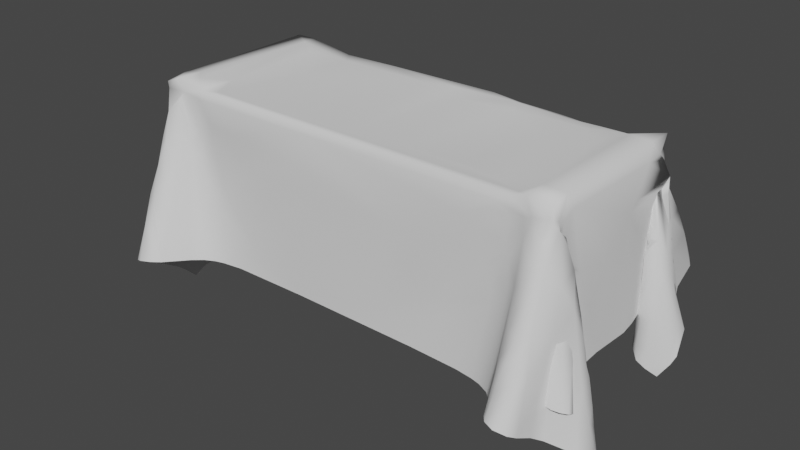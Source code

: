 # Source: CrateCovering.blend  (saved by Blender 2.83.19; exported with 4.5.12 LTS)
import bpy
from mathutils import Matrix  # noqa: F401  (used for matrix-valued properties, if any)

bpy.ops.wm.read_factory_settings(use_empty=True)
scene = bpy.context.scene
scene.name = 'Scene'

# ---- collections
col_collection = bpy.data.collections.new('Collection'); scene.collection.children.link(col_collection)

# ---- world
world_world = bpy.data.worlds.new('World'); scene.world = world_world
world_world.use_nodes = True; world_world.node_tree.nodes.clear()
_N = world_world.node_tree.nodes; _L = world_world.node_tree.links
n0 = _N.new('ShaderNodeOutputWorld'); n0.name = 'World Output'; n0.location = (300, 300)
n1 = _N.new('ShaderNodeBackground'); n1.name = 'Background'; n1.location = (10, 300)
n1.inputs[0].default_value = (0.05088, 0.05088, 0.05088, 1.0)
_L.new(n1.outputs[0], n0.inputs[0])
n0.is_active_output = True
world_world.color = (0.05088, 0.05088, 0.05088)
world_world.use_sun_shadow = False
world_world.sun_shadow_jitter_overblur = 0.0

# ---- meshes
me_plane = bpy.data.meshes.new('Plane')
me_plane.from_pydata([(-0.6668, -0.2027, -0.383), (0.6448, -0.1901, -0.3776), (-0.6421, 0.2236, -0.3234), (0.4741, -0.4574, -0.1999), (-0.4798, -0.4513, -0.2002), (0.6393, -0.351, -0.1948), (0.4927, -0.3518, 0.1672), (-0.5093, -0.3568, 0.1424), (0.2066, -0.3542, -0.2103), (0.5552, -0.2557, -0.2621), (-0.5149, -0.2808, 0.2613), (-0.5077, -0.3744, 0.09344), (-0.5854, -0.2514, 0.01382), (0.5851, 0.3395, 0.1302), (-0.6332, -0.1655, -0.341), (0.5815, 0.2488, -0.2853), (-0.586, -0.1076, -0.03391), (-0.5558, -0.6119, -0.1858), (0.5737, -0.3194, -0.2322), (0.5448, 0.6025, -0.09414), (0.4696, 0.3362, 0.2463), (0.5485, -0.6029, -0.1853), (0.5996, 0.4346, -0.1955), (-0.3579, -0.3546, -0.2089), (0.5774, -0.4002, -0.1777), (-0.6598, -0.3464, -0.3079), (0.6479, 0.4046, -0.2201), (0.4897, -0.3783, 0.06116), (0.5915, -0.2816, -0.07066), (-0.5938, -0.3375, 0.1467), (0.5859, 0.418, -0.03436), (0.5633, 0.3467, 0.09455), (0.5655, 0.2534, 0.0279), (0.1824, 0.3148, 0.255), (0.1952, 0.3964, 0.142), (-0.3429, 0.2742, 0.2514), (-0.6029, 0.2661, 0.01354), (-0.6352, -0.2052, -0.202), (-0.5892, -0.2861, 0.2025), (0.6191, -0.2661, -0.04782), (0.5633, -0.283, 0.08111), (0.5596, -0.2806, 0.2088), (0.5774, 0.2778, 0.01903), (0.578, 0.2624, -0.1327), (0.562, 0.3212, 0.01694), (0.5552, 0.5703, -0.04455), (-0.2137, 0.3851, 0.06779), (-0.404, -0.3571, 0.2041), (0.642, -0.2339, -0.2146), (-0.5917, -0.3049, 0.1414), (-0.6029, 0.3839, 0.1245), (-0.6572, 0.2602, -0.1827), (0.5636, 0.3432, 0.2091), (-0.2846, -0.3551, 0.08487), (-0.591, -0.4244, 0.04694), (-0.6519, -0.1757, -0.3579), (0.6652, -0.2326, -0.3472), (0.6029, 0.2586, -0.3026), (-0.6941, -0.3305, -0.1763), (0.4166, -0.39, -0.2062), (0.5571, 0.4362, -0.1705), (-0.511, -0.5662, -0.1865), (-0.517, 0.376, 0.2264), (-0.4181, 0.3721, 0.1186), (0.4496, 0.3723, 0.2095), (0.5397, 0.3964, 0.1991), (0.5835, -0.5448, -0.2106), (0.5665, 0.3855, -0.2223), (0.56, -0.3704, -0.1772), (0.5936, 0.4845, -0.169), (0.5641, -0.2641, -0.04059), (-0.5792, 0.3081, 0.1225), (0.2828, 0.3845, 0.2124), (0.5941, 0.3856, 0.006785), (-0.5831, 0.3806, 0.071), (-0.6315, 0.4587, -0.02763), (-0.6073, -0.2499, -0.002254), (-0.5978, -0.1868, -0.2472), (-0.6161, -0.2989, 0.0769), (0.5195, -0.4723, -0.001213), (0.5737, -0.3468, 0.08682), (0.5544, -0.3179, 0.05947), (0.5881, 0.5077, -0.1556), (-0.5787, 0.05295, -0.1764), (0.1039, 0.3706, -0.06755), (0.0547, 0.3745, -0.0654), (0.3422, -0.3659, -0.2085), (-0.5943, 0.3848, -0.2174), (0.5944, -0.2777, 0.08065), (-0.5753, -0.2978, -0.03812), (-0.6079, 0.4091, -0.02479), (0.5053, -0.5544, -0.1884), (0.5925, 0.4817, -0.1743), (-0.438, -0.3836, -0.2067), (0.6259, -0.3969, -0.1822), (0.6584, 0.3299, -0.2692), (0.6269, -0.3354, -0.204), (-0.3593, 0.05328, 0.2492), (-0.5603, 0.4832, 0.00927), (-0.5859, -0.3174, 0.006571), (-0.577, -0.2711, 0.2609), (0.6216, -0.3029, -0.06152), (0.5888, -0.3841, -0.02573), (0.2053, -0.3525, 0.0142), (0.5767, -0.2583, 0.05796), (0.5579, -0.3233, -0.1768), (0.5558, 0.3054, 0.04008), (0.5934, 0.3611, 0.02611), (0.5736, 0.4779, 0.05256), (0.573, 0.3807, 0.1328), (0.5648, 0.5183, -0.0004424), (-0.3707, 0.3696, 0.02378), (0.5632, -0.3591, 0.006808), (0.5904, -0.3918, -0.1019), (0.5631, -0.3159, 0.1918), (0.5574, -0.2831, 0.1011), (0.5673, -0.1817, 0.07044), (-0.009418, -0.2823, 0.2487), (0.3548, -0.3447, -0.05918), (0.09873, -0.3492, -0.1448), (0.5102, -0.4931, -0.06644), (0.5259, -0.4521, 0.04917), (-0.6339, -0.2944, -0.08236), (-0.6567, -0.2226, -0.2494), (-0.582, -0.2919, -0.2579), (-0.6077, -0.2253, -0.07888), (-0.444, -0.3444, 0.1699), (-0.6058, 0.4596, 0.05043), (-0.6262, 0.2186, -0.2469), (-0.6536, 0.3262, -0.1227), (-0.3845, 0.3627, 0.2283), (0.562, 0.3834, 0.00707), (-0.576, 0.3339, 0.1866), (-0.6025, 0.5174, -0.02087), (0.5573, -0.2537, -0.03642), (0.5736, -0.2052, -0.1379), (0.6008, -0.2307, -0.0493), (0.2996, -0.3426, -0.04792), (0.6434, 0.3429, -0.1825), (0.5764, 0.2581, -0.2116), (0.3996, -0.2751, 0.2489), (0.6106, -0.229, -0.08505), (-0.5827, -0.1641, 0.1464), (-0.6395, 0.5388, -0.1256), (-0.5947, 0.358, 0.1331), (0.5509, 0.3734, 0.2304), (0.5537, 0.2747, 0.2611), (-0.6488, 0.2935, -0.1004), (-0.5897, 0.2453, -0.1254), (-0.4524, -0.3507, -0.01387), (-0.6303, -0.2367, -0.101), (-0.6241, -0.1833, -0.2491), (-0.6638, -0.3025, -0.1243), (-0.5631, -0.3878, 0.1807), (-0.5885, -0.2759, 0.08725), (0.5332, -0.4283, 0.1022), (0.6384, -0.1975, -0.285), (0.5853, -0.2651, 0.09464), (0.6381, -0.378, -0.1867), (0.5885, 0.3839, 0.05966), (0.5772, -0.3188, 0.1236), (0.5656, 0.004554, 0.0546), (0.4178, -0.3531, 0.2286), (-0.625, -0.3293, 0.01474), (-0.59, 0.2533, -0.05475), (-0.5757, 0.3821, 0.006558), (0.381, 0.3585, 0.2342), (-0.5753, 0.3724, 0.2252), (-0.5499, -0.4317, 0.1083), (0.627, 0.2889, -0.3254), (-0.6785, -0.3101, -0.1906), (0.4478, -0.4154, -0.2041), (-0.01884, 0.3667, 0.2086), (-0.4798, 0.3845, 0.1451), (-0.5826, 0.4487, -0.1762), (0.5828, -0.4594, -0.243), (0.5736, 0.2048, -0.1726), (-0.5788, 0.3497, -0.2328), (-0.6023, -0.4484, -0.2562), (0.5699, -0.246, 0.01184), (-0.5443, -0.3568, 0.2659), (-0.5164, 0.3102, 0.2611), (0.5901, 0.3621, 0.07041), (0.2272, 0.3762, 0.21), (-0.5948, 0.3737, 0.08888), (-0.4845, -0.3522, 0.07136), (-0.5838, -0.3035, 0.1052), (0.6366, -0.2976, -0.1547), (0.1453, -0.3529, 0.07994), (0.556, -0.3326, 0.07333), (-0.4743, -0.3413, 0.2484), (-0.4618, 0.3943, -0.02658), (-0.6049, -0.1653, -0.3146), (0.6488, -0.3388, -0.299), (-0.5826, -0.5943, -0.1968), (0.561, -0.297, -0.2443), (-0.5832, -0.3156, -0.08384), (0.4699, 0.437, -0.1172), (0.5554, 0.3212, 0.198), (0.5207, -0.5845, -0.185), (0.6049, 0.4583, -0.1849), (-0.4129, -0.3694, -0.2077), (0.6059, -0.4063, -0.1798), (0.5788, 0.1319, -0.1731), (-0.593, 0.2181, -0.2855), (-0.6804, -0.2838, -0.3373), (0.601, -0.1545, -0.3253), (-0.0956, 0.2944, 0.246), (-0.5199, -0.3528, 0.2349), (-0.5128, 0.4276, 0.0345), (-0.5836, 0.3654, 0.1943), (0.1945, 0.3865, -0.02829), (0.401, 0.3946, -0.001098), (-0.6371, 0.4513, -0.1685), (-0.5772, 0.2774, 0.03005), (-0.6163, 0.2411, -0.1081), (-0.6398, -0.2985, -0.08956), (-0.587, -0.3058, 0.05434), (-0.5778, -0.2986, 0.1984), (0.5828, -0.1895, -0.1877), (0.5833, -0.2623, 0.02499), (0.5606, 0.2797, 0.02973), (0.562, 0.2784, -0.1193), (0.5636, 0.277, -0.006567), (0.5799, -0.3037, 0.1625), (0.5117, -0.3574, 0.2196), (0.5713, -0.2777, 0.141), (0.334, -0.3536, 0.1759), (0.4254, -0.3593, 0.1879), (0.1329, -0.2525, 0.2482), (0.6168, -0.2082, -0.1661), (0.5727, -0.4692, -0.006268), (0.5617, -0.5452, -0.1034), (0.5895, -0.3491, 0.08757), (-0.6308, -0.2876, -0.04278), (-0.6784, -0.371, -0.1686), (-0.6418, -0.2958, -0.02335), (-0.583, -0.4953, -0.03086), (-0.5697, -0.5581, -0.109), (-0.6263, -0.1714, -0.2888), (-0.6614, -0.3073, -0.2393), (-0.5906, -0.2127, -0.1597), (-0.5927, -0.2214, -0.1081), (-0.6123, 0.2857, 0.04247), (-0.587, 0.4382, 0.104), (-0.609, 0.3722, -0.06941), (-0.6307, 0.2321, -0.1794), (-0.6013, 0.223, -0.2308), (-0.578, 0.4118, -0.06557), (0.3695, 0.4293, 0.1356), (0.2882, 0.2614, 0.252), (0.3294, 0.3084, 0.2509), (-0.5871, 0.3161, 0.1699), (-0.5867, 0.3462, 0.1933), (-0.5825, -0.02007, 0.1055), (-0.5818, -0.1541, 0.2291), (0.3904, -0.3781, -0.2073), (-0.5284, -0.5969, -0.1836), (0.5893, -0.3295, -0.2227), (0.5211, 0.5577, -0.1009), (-0.4584, -0.1895, 0.2513), (-0.5161, 0.3674, 0.2618), (-0.5904, 0.4366, -0.08951), (0.5598, 0.368, 0.1871), (0.5757, -0.582, -0.1963), (-0.5772, 0.2563, -0.268), (-0.5883, 0.2991, 0.1346), (0.47, 0.4187, 0.01101), (-0.631, -0.2645, -0.05946), (-0.6097, -0.1952, -0.1967), (-0.6082, -0.2776, 0.06312), (-0.5837, -0.3018, 0.1662), (0.6037, -0.2535, -0.0004003), (0.5477, -0.4914, -0.002445), (-0.1751, 0.3678, -0.1228), (0.5909, 0.2956, 0.02783), (0.5919, 0.2692, -0.08567), (-0.5889, -0.1803, -0.3019), (0.5964, -0.4126, -0.2623), (0.5575, 0.2824, -0.2652), (0.576, -0.2096, -0.1756), (0.5919, -0.2533, 0.03611), (-0.5759, -0.2707, -0.01206), (-0.3827, 0.3739, 0.2299), (0.5746, 0.4747, -0.171), (-0.461, -0.4088, -0.2047), (-0.6226, 0.2123, -0.3075), (0.6272, -0.1672, -0.3525), (-0.5327, 0.3883, 0.1983), (0.4085, 0.4045, 0.1549), (0.5695, 0.4472, -0.1159), (0.5572, -0.2044, -0.2833), (0.4615, -0.3085, 0.2495), (0.5636, -0.263, 0.03277), (0.5923, 0.4153, -0.03333), (0.5558, 0.3054, 0.003061), (0.5978, 0.4099, -0.05676), (0.5318, 0.5567, -0.05677), (-0.4034, 0.3706, 0.1773), (0.5684, -0.2908, 0.178), (0.4593, -0.3564, 0.2106), (-0.1142, -0.3519, 0.2287), (0.6669, -0.2925, -0.3187), (0.6526, -0.2781, -0.2368), (0.5583, -0.4487, 0.05977), (-0.5891, -0.3261, 0.1773), (-0.5941, -0.3136, 0.1482), (-0.6628, -0.3344, -0.08072), (-0.6168, -0.2834, 0.008949), (-0.6165, -0.2041, -0.1639), (-0.5808, 0.333, -0.1177), (-0.5766, 0.2767, -0.004248), (-0.6126, 0.2327, -0.1447), (0.3633, 0.4102, 0.05464), (0.4554, 0.4072, 0.0817), (0.09861, 0.3477, 0.2539), (-0.001024, 0.3185, 0.2488), (0.3491, 0.3379, 0.2437), (0.4116, 0.3061, 0.2542), (-0.5984, 0.573, -0.1065), (-0.6251, 0.5279, -0.06028), (0.3928, -0.343, 0.07069), (0.6326, 0.359, -0.1391), (0.6169, 0.3047, -0.08081), (-0.1314, -0.2526, 0.2485), (0.5735, -0.1269, -0.05245), (0.2858, -0.2271, 0.2455), (0.4202, -0.3493, -0.00629), (0.3224, -0.359, 0.1096), (0.5662, -0.2068, -0.1709), (0.6029, -0.2035, -0.1448), (0.5669, -0.228, -0.05064), (0.575, -0.2367, -0.01396), (-0.5734, -0.2482, 0.2609), (-0.5433, -0.2351, 0.2628), (-0.5776, -0.2699, 0.1195), (-0.5655, -0.4669, 0.04144), (-0.6261, 0.4799, -0.01703), (-0.5741, 0.3702, 0.2605), (-0.5767, 0.2448, 0.001694), (-0.5941, 0.335, 0.1281), (-0.5764, 0.352, 0.1275), (-0.5938, 0.3348, 0.1607), (0.4227, 0.3864, -0.06178), (0.2601, 0.3958, 0.02948), (0.2719, 0.3525, 0.2226), (0.2916, 0.3455, 0.2452), (0.5577, 0.33, -0.1715), (0.5818, 0.395, 0.02825), (0.5683, 0.3817, 0.04979), (0.5811, 0.3515, 0.1697), (0.5559, 0.3728, 0.2626), (0.04318, 0.3696, 0.2382), (0.1867, 0.2665, 0.246), (0.3425, 0.1098, 0.2495), (-0.03105, 0.3626, -0.1232), (0.03196, 0.423, 0.142), (0.4097, 0.4058, 0.0814), (-0.3746, 0.3439, 0.2483), (-0.4662, 0.2691, 0.2536), (-0.574, 0.4024, -0.1764), (-0.5795, 0.2742, -0.1767), (-0.5798, 0.2697, -0.03854), (-0.6744, 0.2524, -0.275), (-0.6055, 0.4479, -0.1168), (-0.6157, 0.4691, -0.1808), (-0.616, 0.4071, -0.07809), (-0.5568, 0.4385, 0.1151), (-0.5652, 0.4117, 0.1664), (-0.5878, 0.4023, 0.1488), (-0.606, 0.2992, 0.08015), (-0.5886, 0.2847, 0.09842), (-0.5782, 0.2856, 0.06366), (-0.601, 0.3321, 0.132), (-0.45, -0.3428, 0.05362), (-0.1514, -0.3476, -0.2107), (-0.2979, -0.3472, -0.144), (-0.6191, -0.2166, -0.1272), (-0.5857, -0.206, -0.2164), (-0.6185, -0.3245, -0.1647), (-0.6192, -0.3303, -0.2289), (-0.6166, -0.413, -0.2727), (-0.5946, -0.5553, -0.2132), (-0.612, -0.3801, -0.04511), (-0.5893, -0.1985, -0.08515), (-0.6106, -0.2864, -0.1745), (-0.5946, -0.177, -0.1759), (-0.5903, -0.32, -0.04345), (-0.6549, -0.3033, -0.1509), (-0.6335, -0.3496, -0.1719), (-0.6281, -0.3487, -0.0828), (-0.5776, -0.3594, 0.1889), (-0.5842, -0.2934, 0.1009), (-0.6034, -0.2814, 0.07437), (-0.5755, -0.2838, 0.05954), (-0.6012, -0.2934, 0.1363), (-0.5822, -0.2805, 0.1329), (-0.6071, -0.2806, 0.1003), (-0.5811, -0.2869, 0.1534), (0.6382, -0.3186, -0.2089), (0.6313, -0.2416, -0.1443), (0.2755, -0.3456, -0.1185), (0.3855, -0.3612, 0.1563), (0.4464, -0.3454, 0.1446), (0.5629, -0.2874, 0.1496), (0.5526, -0.2559, 0.2606), (0.4904, -0.2453, 0.2606), (0.5727, -0.2847, 0.1035), (0.5932, -0.2906, 0.1136), (0.5759, -0.2805, 0.06644), (0.5471, -0.3843, 0.1808), (0.5404, -0.4104, 0.1379), (0.5567, -0.3526, 0.259), (0.5535, -0.3537, 0.2273), (0.5597, -0.3165, 0.2151), (0.5956, -0.3713, -0.04094), (0.6175, -0.3271, -0.06981), (-0.4823, -0.3461, 0.227), (-0.4169, 0.3782, -0.02775), (-0.3287, 0.3724, 0.08872), (0.5927, 0.5799, -0.1157), (0.527, 0.5054, -0.006578), (0.542, 0.5159, -0.0005187), (0.5569, 0.3037, 0.1483), (0.5282, 0.4213, 0.1482), (0.5349, 0.4036, 0.1769), (0.5035, 0.4163, 0.1009), (0.5241, 0.4732, 0.03146), (0.5273, 0.4415, 0.09369), (0.5989, 0.39, -0.07167), (0.5899, 0.4449, -0.09859), (0.5986, 0.4568, -0.1415), (0.5647, 0.2748, -0.04712), (0.5933, 0.2812, -0.0255), (0.5653, 0.273, -0.08716), (0.5772, 0.6121, -0.09676), (-0.4285, -0.3552, 0.2294), (0.5729, -0.3831, -0.08832), (0.5622, -0.3326, 0.1357), (0.5593, -0.3182, 0.1552), (0.4205, -0.3517, 0.2123), (0.4922, -0.3523, 0.2145), (0.4645, -0.3594, 0.03881), (0.5783, -0.1834, -0.2245), (0.6164, -0.1749, -0.2838), (0.5936, -0.3849, -0.1312), (-0.5861, -0.3487, 0.2485), (-0.6265, -0.3407, -0.02341), (-0.5319, -0.4789, 0.01066), (-0.5513, -0.5228, -0.04518), (-0.6564, -0.2783, -0.1837), (-0.6457, -0.3285, -0.182), (-0.408, -0.3433, -0.002921), (-0.5817, 0.4689, 0.0622), (-0.6173, 0.2504, -0.07165), (-0.5896, 0.4066, 0.002548), (0.1642, 0.392, 0.05118), (0.1591, 0.4015, 0.12), (0.2633, 0.4013, 0.09724), (0.4464, 0.2029, 0.253), (0.1506, 0.3574, 0.2335), (0.5822, 0.3636, 0.1069), (0.557, 0.3498, 0.02401), (0.4242, 0.3841, -0.1218), (-0.2211, 0.349, 0.2503), (-0.5692, 0.3926, 0.1947), (-0.5824, 0.3366, 0.2087), (-0.5747, -0.414, 0.1127), (0.4184, -0.3425, 0.05959), (0.461, -0.3451, 0.1139), (0.6015, 0.2592, -0.253), (0.4469, 0.4047, -0.1202), (0.3782, 0.3754, -0.06488), (0.3855, 0.3689, -0.1228), (0.3942, 0.3392, 0.2443), (0.5657, 0.4173, -0.05422), (0.5679, 0.3455, 0.1298), (0.5668, 0.2243, 0.2258), (0.5678, 0.1754, 0.1508), (0.1818, 0.3424, 0.249), (0.1625, 0.3793, 0.2025), (-0.6434, 0.4231, -0.1822), (-0.6794, 0.3288, -0.2285), (-0.6029, 0.2557, -0.02365), (-0.6097, -0.238, -0.04226), (-0.5806, -0.2399, -0.09698), (-0.6226, -0.2884, 0.04224), (-0.6507, -0.3354, -0.04507), (-0.6075, -0.3283, -0.02674), (-0.5834, -0.3261, 0.2024), (-0.5793, -0.3531, 0.233), (0.608, -0.3094, 0.02953), (0.5903, -0.1663, -0.2832), (0.6074, -0.1827, -0.2318), (0.5552, -0.2889, 0.1498), (0.5772, -0.3241, 0.1629), (-0.3485, 0.3788, -0.1237), (0.605, 0.3204, -0.004021), (0.5881, 0.5075, -0.009801), (0.5533, 0.456, 0.09362), (0.502, 0.4586, -0.003299), (0.4812, 0.3961, 0.1572), (0.5575, 0.3148, 0.114), (-0.447, 0.3861, 0.0507), (-0.4784, 0.4156, -0.1195), (-0.428, -0.3091, 0.2486), (0.5805, -0.3713, -0.006511), (0.5858, -0.3529, 0.03639), (0.6172, -0.3127, -0.1049), (0.4959, -0.3534, 0.2625), (0.5628, -0.2411, 0.229), (-0.1437, -0.3516, 0.1419), (0.5367, -0.5237, -0.06038), (0.5808, -0.4925, -0.08843), (-0.5908, -0.2826, 0.08892), (-0.5998, -0.3083, 0.1061), (-0.6109, -0.3072, 0.07092), (-0.5841, -0.2652, 0.04813), (-0.593, -0.2895, 0.06825), (-0.6497, -0.3555, -0.09075), (-0.6582, -0.3717, -0.1694), (-0.694, -0.3517, -0.1708), (-0.5755, -0.2986, -0.003493), (-0.5864, -0.2933, 0.02165), (-0.5958, -0.4985, -0.08811), (-0.6063, -0.4226, -0.1554), (-0.5118, -0.4377, 0.01555), (-0.538, -0.5607, -0.1126), (-0.5999, -0.3204, -0.242), (-0.5762, -0.2206, -0.2848), (-0.4814, -0.343, 0.139), (-0.5795, 0.3034, 0.08222), (-0.5932, 0.2738, 0.05674), (-0.6046, 0.4304, -0.07221), (-0.6029, 0.4697, -0.1781), (-0.626, 0.4292, -0.1953), (-0.6037, 0.3544, 0.04141), (-0.6621, 0.2353, -0.2958), (-0.5799, 0.2349, 0.2322), (0.3242, 0.3951, 0.1664), (0.2172, 0.3894, 0.1846), (0.1406, 0.3952, 0.1683), (0.02169, 0.3647, -0.0006736), (0.05072, 0.235, 0.2466), (0.4929, 0.2854, 0.2612), (0.5131, 0.3804, 0.204), (0.4439, 0.4026, -0.03884), (-0.5768, 0.253, 0.1793), (-0.6266, 0.3519, 0.01601), (-0.5816, 0.4938, 0.009644), (-0.569, 0.5302, -0.0571), (-0.1897, -0.3565, -0.004265), (-0.6191, -0.349, -0.01019), (-0.6062, -0.2654, 0.03887), (-0.5851, -0.2368, 0.163), (0.5611, -0.2319, -0.08119), (0.6293, -0.2677, -0.1017), (-0.3286, -0.09682, 0.2454), (-0.09689, 0.3819, -0.005497), (0.6106, 0.2818, -0.1056), (0.6156, 0.3392, -0.05985), (0.5776, 0.2604, -0.1724), (0.6076, 0.2679, -0.174), (0.5751, 0.2557, -0.2507), (0.5775, -0.211, -0.1009), (-0.6219, 0.5734, -0.1092), (-0.5788, 0.3217, 0.1506), (0.3095, 0.3903, -0.02289), (0.2575, 0.375, -0.1241), (0.3845, 0.2519, 0.2556), (0.3221, 0.3811, 0.2073), (0.5574, 0.3324, 0.2211), (0.07743, 0.3814, 0.2185), (0.4248, 0.4055, 0.1068), (-0.682, 0.2825, -0.2531), (-0.5337, 0.4145, 0.12), (-0.4206, -0.348, -0.05881), (-0.594, -0.322, -0.09269), (-0.6785, -0.2418, -0.3587), (-0.6615, -0.3056, -0.08925), (-0.5302, -0.3636, 0.2219), (0.5655, -0.3975, 0.1228), (0.5861, -0.4251, -0.1364), (0.5279, -0.5515, -0.1173), (0.5658, -0.2601, 0.07745), (0.5676, -0.3279, 0.1999), (-0.4301, 0.3789, -0.1217), (-0.07774, 0.4317, 0.1292), (0.5765, 0.2859, 0.0563), (0.5586, 0.4313, 0.1277), (0.5439, 0.4868, 0.03451), (0.5575, -0.3204, 0.1264), (0.4542, -0.3407, 0.2476), (0.5756, -0.165, -0.304), (-0.6042, -0.3238, 0.04237), (-0.5856, -0.2442, -0.03789), (-0.351, -0.3562, 0.1646), (-0.6276, 0.2673, -0.0471), (-0.5971, 0.3924, 0.03989), (0.4376, 0.4029, 0.02901), (0.5676, 0.122, 0.1291), (0.3901, 0.3918, 0.2044), (-0.5605, 0.5399, -0.1085), (-0.5268, -0.3944, 0.1448), (0.5719, -0.03282, -0.1745), (0.6506, 0.3105, -0.2887)], [], [(173, 288, 62), (601, 64, 289), (458, 344, 456), (184, 536, 598), (515, 186, 594), (592, 509, 292), (497, 560, 294), (46, 558, 274), (220, 40, 584), (206, 444, 287), (231, 273, 512), (231, 304, 273), (335, 254, 384), (214, 311, 372), (248, 533, 262), (541, 457, 356), (572, 480, 541), (250, 33, 353), (604, 600, 161), (571, 198, 263), (601, 539, 570), (544, 318, 569), (566, 252, 266), (133, 320, 337), (326, 140, 354), (85, 355, 542), (323, 559, 138), (321, 328, 137), (141, 136, 39), (136, 331, 332), (10, 334, 180), (142, 254, 335), (448, 336, 449), (127, 337, 75), (75, 143, 548), (341, 144, 184), (253, 132, 342), (472, 568, 567), (569, 318, 251), (347, 462, 32), (176, 347, 32), (348, 73, 107), (32, 31, 600), (146, 351, 544), (203, 32, 600), (315, 460, 352), (458, 313, 344), (248, 262, 174), (548, 129, 147), (367, 244, 369), (368, 369, 210), (370, 243, 532), (531, 371, 372), (548, 147, 243), (23, 376, 576), (149, 185, 285), (309, 241, 269), (25, 381, 451), (178, 525, 381), (385, 523, 386), (308, 236, 234), (387, 99, 234), (389, 523, 385), (396, 397, 514), (306, 305, 398), (187, 101, 445), (3, 91, 120), (302, 399, 193), (48, 400, 303), (8, 86, 401), (227, 301, 188), (188, 301, 511), (6, 403, 469), (81, 116, 591), (509, 405, 406), (88, 408, 491), (411, 410, 225), (585, 114, 414), (505, 260, 190), (530, 126, 417), (503, 418, 191), (425, 426, 501), (430, 431, 429), (432, 433, 223), (498, 420, 435), (596, 301, 436), (256, 59, 327), (171, 27, 442), (493, 443, 219), (272, 88, 491), (594, 523, 488), (61, 449, 527), (240, 451, 450), (576, 376, 452), (244, 367, 453), (148, 454, 215), (599, 212, 357), (211, 568, 84), (544, 459, 406), (60, 290, 475), (465, 210, 466), (18, 70, 134), (442, 27, 469), (324, 117, 207), (15, 470, 563), (559, 605, 138), (138, 95, 26), (355, 274, 558), (327, 442, 468), (526, 168, 448), (54, 467, 29), (133, 550, 319), (132, 466, 252), (315, 352, 464), (197, 471, 546), (212, 343, 472), (474, 64, 166), (20, 474, 318), (251, 474, 317), (318, 474, 251), (347, 60, 462), (60, 475, 131), (350, 13, 502), (33, 479, 315), (249, 357, 313), (557, 207, 97), (339, 165, 361), (165, 455, 248), (213, 481, 129), (482, 574, 51), (129, 482, 147), (362, 483, 164), (311, 36, 483), (164, 148, 362), (452, 53, 126), (375, 119, 551), (484, 595, 125), (125, 485, 242), (238, 449, 237), (254, 16, 384), (486, 78, 163), (49, 489, 305), (391, 153, 489), (489, 218, 305), (491, 233, 102), (513, 231, 232), (444, 492, 493), (328, 188, 103), (227, 162, 301), (300, 440, 228), (228, 440, 227), (116, 161, 510), (226, 115, 494), (113, 24, 437), (437, 68, 112), (68, 81, 112), (419, 111, 63), (587, 542, 558), (294, 69, 82), (435, 19, 45), (109, 159, 108), (109, 497, 159), (429, 22, 67), (222, 279, 43), (223, 275, 42), (275, 433, 497), (30, 296, 107), (13, 107, 44), (60, 284, 290), (296, 429, 107), (589, 109, 499), (426, 267, 314), (65, 263, 425), (426, 314, 501), (421, 259, 500), (590, 421, 427), (500, 197, 267), (108, 498, 110), (110, 498, 45), (503, 209, 173), (298, 419, 63), (191, 586, 504), (511, 301, 596), (126, 47, 417), (190, 10, 180), (7, 530, 208), (415, 506, 507), (507, 160, 40), (28, 508, 70), (507, 40, 220), (416, 507, 220), (5, 416, 96), (96, 508, 28), (158, 415, 416), (585, 413, 410), (581, 411, 155), (408, 224, 233), (404, 510, 41), (162, 592, 301), (328, 227, 188), (469, 403, 321), (292, 229, 117), (401, 119, 8), (399, 187, 445), (193, 399, 278), (278, 445, 175), (156, 48, 303), (583, 232, 512), (3, 120, 27), (66, 513, 264), (121, 304, 155), (27, 155, 6), (306, 396, 392), (392, 396, 514), (393, 516, 154), (552, 29, 516), (553, 517, 12), (603, 153, 168), (29, 391, 49), (122, 152, 388), (577, 387, 122), (152, 579, 521), (522, 99, 387), (387, 234, 122), (196, 387, 577), (89, 387, 196), (186, 335, 523), (194, 238, 524), (4, 526, 61), (61, 527, 257), (578, 450, 123), (239, 277, 192), (239, 192, 14), (151, 77, 239), (0, 578, 55), (55, 123, 14), (25, 451, 240), (124, 196, 577), (380, 379, 170), (577, 379, 380), (378, 241, 485), (269, 378, 77), (450, 216, 150), (451, 552, 216), (123, 450, 150), (241, 242, 485), (377, 241, 309), (23, 375, 376), (576, 149, 93), (530, 7, 11), (185, 374, 530), (50, 548, 243), (71, 266, 371), (71, 531, 536), (372, 532, 214), (465, 288, 368), (210, 373, 252), (310, 177, 87), (533, 366, 364), (262, 533, 364), (536, 245, 366), (51, 537, 246), (204, 128, 286), (537, 2, 286), (148, 215, 312), (147, 51, 597), (142, 255, 538), (255, 333, 538), (16, 83, 386), (10, 260, 181), (505, 557, 97), (464, 130, 358), (35, 464, 358), (72, 539, 540), (289, 249, 539), (541, 356, 572), (172, 356, 542), (540, 541, 480), (541, 34, 457), (354, 353, 326), (33, 315, 316), (352, 572, 172), (405, 477, 146), (405, 544, 406), (351, 571, 145), (146, 571, 351), (477, 350, 52), (462, 349, 31), (182, 107, 13), (131, 348, 349), (32, 462, 31), (251, 317, 346), (251, 346, 33), (183, 72, 540), (345, 72, 183), (353, 354, 250), (212, 472, 567), (567, 568, 211), (546, 212, 599), (267, 546, 599), (212, 567, 313), (207, 464, 35), (207, 35, 97), (341, 184, 74), (144, 340, 184), (538, 547, 339), (547, 341, 339), (538, 338, 253), (320, 143, 75), (549, 133, 127), (453, 98, 549), (549, 98, 550), (524, 54, 552), (268, 516, 76), (553, 12, 76), (237, 336, 54), (554, 255, 142), (554, 142, 335), (271, 554, 335), (38, 554, 271), (100, 333, 38), (136, 272, 39), (272, 332, 281), (556, 101, 187), (141, 39, 556), (291, 329, 443), (230, 219, 330), (59, 442, 327), (468, 321, 137), (140, 326, 229), (292, 406, 140), (280, 325, 116), (105, 116, 81), (505, 117, 324), (43, 559, 276), (560, 322, 69), (561, 562, 43), (139, 562, 561), (563, 470, 139), (322, 138, 26), (542, 355, 558), (141, 564, 136), (330, 135, 564), (100, 334, 333), (383, 524, 552), (319, 565, 320), (546, 343, 212), (313, 567, 344), (472, 473, 568), (544, 569, 459), (600, 477, 510), (540, 34, 541), (456, 542, 356), (289, 573, 357), (260, 97, 359), (333, 334, 338), (247, 246, 128), (51, 363, 537), (372, 311, 310), (373, 370, 371), (149, 452, 374), (150, 268, 125), (205, 240, 578), (382, 524, 383), (99, 217, 308), (447, 488, 390), (154, 49, 392), (516, 29, 49), (398, 395, 396), (101, 491, 102), (445, 582, 175), (91, 583, 120), (400, 556, 187), (118, 137, 401), (409, 220, 584), (413, 414, 412), (202, 113, 415), (301, 592, 190), (418, 496, 586), (297, 259, 421), (423, 588, 275), (263, 109, 589), (499, 108, 590), (431, 200, 429), (107, 429, 44), (434, 276, 432), (592, 292, 505), (80, 189, 591), (441, 592, 162), (445, 102, 582), (446, 180, 100), (78, 515, 594), (526, 448, 61), (76, 595, 484), (367, 209, 98), (243, 597, 483), (74, 184, 598), (314, 599, 357), (267, 599, 314), (458, 456, 457), (13, 44, 502), (471, 463, 343), (62, 465, 167), (209, 504, 602), (11, 603, 526), (96, 28, 70), (469, 321, 468), (406, 459, 140), (57, 169, 605), (469, 27, 6), (11, 7, 603), (276, 434, 222, 43), (451, 383, 552), (4, 11, 526), (189, 81, 591), (275, 588, 221, 42), (259, 297, 45, 19), (297, 422, 110, 45), (300, 403, 6, 441), (587, 172, 542), (190, 592, 505), (126, 596, 47), (414, 114, 41), (271, 398, 218, 38), (171, 3, 27), (236, 307, 579, 234), (33, 316, 543, 353), (578, 240, 450), (214, 36, 311), (70, 179, 332, 134), (477, 52, 571), (544, 20, 318), (552, 54, 29), (524, 237, 54), (135, 555, 564), (328, 321, 402), (563, 279, 15), (562, 139, 470), (561, 279, 139), (559, 43, 562), (69, 322, 26), (325, 604, 161), (365, 534, 364, 366), (38, 333, 554), (551, 119, 188), (127, 133, 337), (459, 569, 354), (317, 166, 346), (462, 131, 349), (478, 476, 350), (145, 65, 545), (161, 600, 510), (405, 146, 544), (85, 542, 84), (260, 505, 97), (361, 165, 360), (16, 254, 83), (538, 333, 338), (362, 148, 265), (242, 377, 150, 125), (50, 127, 75), (452, 376, 53), (23, 576, 201), (93, 149, 285), (577, 380, 528, 124), (529, 378, 485), (307, 235, 521, 579), (205, 25, 240), (239, 37, 151), (522, 517, 99), (389, 520, 519, 390), (390, 519, 487, 447), (153, 391, 467, 168), (394, 517, 393, 154), (186, 515, 395, 271), (303, 302, 56, 156), (115, 226, 408, 407), (220, 179, 508, 416), (88, 157, 408), (585, 299, 114), (422, 590, 108, 110), (507, 506, 112), (506, 437, 112), (596, 53, 511), (106, 423, 502, 44), (591, 404, 495, 438), (263, 198, 109), (499, 109, 108), (284, 92, 431), (498, 159, 294), (111, 419, 274), (439, 494, 115, 160), (230, 156, 444, 493), (100, 218, 490, 446), (582, 102, 513), (163, 447, 487, 486), (489, 153, 490), (383, 451, 381, 525), (486, 270, 78), (595, 282, 485, 125), (345, 460, 479, 346), (484, 268, 76), (453, 367, 98), (36, 243, 483), (129, 481, 482), (254, 339, 83), (480, 183, 540), (461, 476, 31, 349), (350, 476, 13), (168, 467, 336, 448), (474, 20, 64), (550, 98, 602), (57, 605, 562, 470), (140, 459, 354), (280, 604, 325), (470, 15, 57), (70, 18, 258, 96), (559, 562, 605), (138, 605, 95), (442, 469, 468), (62, 167, 338, 261), (195, 18, 134), (54, 336, 467), (53, 551, 188), (319, 550, 602), (466, 132, 253, 167), (338, 181, 261), (473, 472, 343, 463), (466, 210, 252), (167, 465, 466), (316, 315, 464), (207, 316, 464), (546, 471, 343), (502, 198, 52, 350), (317, 474, 166), (601, 289, 539), (462, 60, 131), (475, 290, 30), (476, 461, 13), (183, 480, 460, 345), (477, 600, 478), (203, 176, 32), (315, 479, 460), (33, 346, 479), (90, 533, 248, 455), (542, 211, 84), (457, 34, 458), (357, 212, 313), (464, 283, 130), (341, 74, 165), (339, 341, 165), (127, 50, 244, 453), (147, 482, 51), (311, 483, 362), (164, 454, 148), (486, 308, 217, 270), (125, 268, 484), (238, 527, 449), (61, 448, 449), (486, 487, 236, 308), (488, 447, 163, 594), (208, 490, 153, 580), (491, 101, 39, 272), (49, 391, 489), (489, 490, 218), (593, 492, 444, 206), (102, 233, 231), (66, 582, 513), (327, 118, 86, 256), (156, 230, 48), (493, 219, 230), (401, 137, 119), (137, 103, 119), (59, 171, 442), (162, 440, 300, 441), (326, 353, 229), (439, 114, 299, 494), (116, 325, 161), (40, 160, 115), (494, 299, 224, 226), (404, 41, 114, 495), (438, 495, 439, 160), (114, 439, 495), (67, 295, 44, 429), (437, 24, 68), (415, 113, 437), (47, 596, 436), (111, 274, 496), (46, 587, 558), (420, 294, 82), (45, 498, 435), (108, 159, 498), (323, 560, 497, 433), (222, 295, 279), (432, 295, 434), (275, 223, 433), (223, 295, 432), (42, 221, 295, 223), (433, 432, 276), (73, 30, 107), (295, 221, 106, 44), (430, 296, 30, 290), (430, 284, 431), (290, 284, 430), (296, 430, 429), (428, 424, 589, 499), (500, 426, 428, 427), (424, 428, 426), (426, 500, 267), (425, 501, 545, 65), (64, 545, 501), (275, 497, 198, 423), (425, 424, 426), (198, 502, 423), (109, 198, 497), (190, 180, 208, 417), (500, 259, 197), (590, 422, 421), (427, 421, 500), (498, 294, 420), (283, 587, 46), (283, 172, 587), (209, 503, 191), (503, 111, 418), (63, 503, 173), (63, 111, 503), (283, 46, 419), (283, 419, 298), (418, 111, 496), (209, 191, 504), (191, 418, 586), (417, 47, 436), (80, 160, 507, 112), (417, 436, 190), (530, 374, 126), (208, 530, 417), (126, 53, 596), (190, 260, 10), (415, 437, 506), (81, 189, 80, 112), (220, 104, 293, 179), (509, 225, 413, 412), (70, 508, 179), (5, 158, 416), (96, 416, 508), (585, 414, 413), (224, 299, 585), (225, 410, 413), (225, 441, 6, 411), (6, 155, 411), (409, 157, 88, 104), (293, 104, 281, 179), (281, 104, 88), (405, 412, 414, 41), (491, 408, 233), (408, 226, 224), (408, 157, 407), (41, 510, 405), (187, 399, 303, 400), (509, 412, 405), (591, 116, 404), (404, 116, 510), (227, 440, 162), (328, 402, 227), (402, 321, 403), (227, 402, 228), (402, 403, 228), (375, 8, 119), (119, 103, 188), (156, 56, 1, 287), (278, 399, 445), (232, 21, 264, 513), (120, 583, 512), (27, 120, 79), (78, 270, 514, 397), (27, 121, 155), (27, 79, 121), (445, 101, 102), (513, 102, 231), (306, 398, 396), (306, 49, 305), (514, 270, 217, 392), (395, 515, 397, 396), (78, 397, 515), (393, 517, 553, 516), (517, 394, 99), (217, 99, 394, 518), (217, 518, 392), (518, 394, 154, 392), (487, 519, 307, 236), (29, 467, 391), (519, 520, 235, 307), (122, 388, 379, 577), (152, 58, 170, 388), (522, 387, 89, 282), (58, 152, 521), (517, 522, 282, 12), (238, 17, 257, 527), (234, 99, 308), (384, 16, 386), (386, 523, 384), (523, 335, 384), (382, 194, 524), (525, 382, 383), (178, 382, 525), (378, 529, 277, 77), (239, 123, 37), (282, 124, 529, 485), (277, 239, 77), (55, 578, 123), (14, 123, 239), (124, 89, 196), (124, 282, 89), (379, 388, 170), (378, 269, 241), (37, 309, 269), (150, 309, 37, 123), (450, 451, 216), (309, 150, 377), (11, 4, 285, 185), (241, 377, 242), (243, 36, 214, 532), (374, 452, 126), (185, 530, 11), (576, 452, 149), (149, 374, 185), (50, 75, 548), (266, 373, 371), (252, 373, 266), (71, 371, 531), (370, 532, 372, 371), (50, 373, 210, 369), (364, 534, 174, 262), (465, 368, 210), (369, 244, 50), (368, 367, 369), (310, 311, 177), (535, 310, 87), (535, 365, 366, 245), (366, 533, 90, 536), (536, 531, 245), (204, 265, 148, 247), (246, 537, 128), (247, 128, 204), (128, 537, 286), (311, 265, 177), (246, 312, 597, 51), (215, 597, 312), (454, 597, 215), (130, 62, 261, 358), (254, 538, 339), (142, 538, 254), (360, 248, 174), (557, 324, 207), (181, 260, 359), (358, 261, 181, 35), (173, 62, 130, 298), (298, 63, 173), (34, 540, 539, 458), (181, 359, 35), (249, 313, 458), (145, 64, 20, 351), (64, 501, 289), (249, 289, 357), (356, 457, 456), (172, 572, 356), (316, 117, 543), (117, 229, 543), (604, 203, 600), (476, 478, 600, 31), (64, 145, 545), (544, 351, 20), (570, 72, 345, 346), (477, 478, 350), (182, 348, 107), (349, 348, 182), (342, 144, 341, 253), (250, 251, 33), (250, 569, 251), (354, 569, 250), (211, 344, 567), (464, 352, 283), (536, 184, 340, 71), (547, 253, 341), (516, 268, 216, 552), (282, 595, 76, 12), (253, 338, 167), (133, 319, 320), (548, 143, 213), (453, 549, 127), (549, 550, 133), (555, 331, 136, 564), (76, 516, 553), (237, 449, 336), (186, 271, 335), (100, 180, 334), (218, 100, 38), (554, 333, 255), (555, 134, 331), (141, 556, 230, 330), (136, 332, 272), (281, 332, 179), (332, 331, 134), (329, 135, 330, 219), (400, 230, 556), (556, 39, 101), (555, 329, 291, 134), (443, 329, 219), (329, 555, 135), (137, 118, 327, 468), (137, 328, 103), (559, 323, 433, 276), (292, 140, 229), (292, 509, 406), (105, 280, 116), (505, 292, 117), (419, 46, 274), (134, 291, 9, 195), (560, 323, 322), (295, 67, 279), (43, 279, 561), (139, 279, 563), (322, 323, 138), (71, 340, 566, 266), (330, 564, 141), (53, 188, 511), (337, 320, 75), (320, 565, 143), (547, 538, 253), (340, 144, 342, 566), (252, 566, 342, 132), (570, 346, 166, 601), (352, 172, 283), (267, 197, 546), (570, 539, 72), (30, 73, 348, 475), (263, 65, 145, 571), (131, 475, 348), (146, 477, 571), (572, 352, 460, 480), (571, 52, 198), (510, 477, 405), (573, 289, 501, 314), (543, 229, 353), (456, 344, 211), (542, 456, 211), (85, 84, 355), (573, 314, 357), (247, 148, 312, 246), (539, 249, 458), (359, 97, 35), (130, 283, 298), (360, 165, 248), (83, 339, 361), (548, 213, 129), (310, 245, 531, 372), (51, 574, 363), (575, 367, 368, 288), (245, 310, 535), (311, 362, 265), (209, 575, 288, 173), (243, 370, 373, 50), (77, 151, 37, 269), (376, 551, 53), (201, 576, 93), (150, 216, 268), (580, 603, 7, 208), (194, 17, 238), (524, 238, 237), (152, 122, 579), (122, 234, 579), (389, 488, 523), (390, 488, 389), (603, 580, 153), (304, 121, 79, 273), (392, 49, 306), (154, 516, 49), (395, 398, 271), (398, 305, 218), (581, 304, 231, 233), (304, 581, 155), (232, 583, 199, 21), (175, 582, 66), (91, 199, 583), (273, 79, 120, 512), (40, 115, 407, 584), (232, 231, 512), (287, 444, 156), (302, 303, 399), (48, 230, 400), (401, 86, 118), (228, 403, 300), (584, 407, 157, 409), (410, 411, 581, 585), (409, 104, 220), (585, 581, 233, 224), (415, 158, 94, 202), (202, 24, 113), (588, 423, 106, 221), (416, 415, 507), (505, 324, 557), (294, 560, 69), (422, 297, 421), (589, 424, 425, 263), (427, 428, 499, 590), (591, 438, 160, 80), (429, 200, 22), (431, 92, 200), (434, 295, 222), (159, 497, 294), (436, 301, 190), (68, 105, 81), (592, 441, 225, 509), (593, 443, 493, 492), (593, 291, 443), (180, 446, 490, 208), (272, 281, 88), (597, 454, 164, 483), (594, 186, 523), (163, 78, 594), (376, 375, 551), (367, 575, 209), (90, 455, 598, 536), (243, 147, 597), (334, 181, 338), (334, 10, 181), (598, 455, 165, 74), (182, 13, 461, 349), (117, 316, 207), (166, 64, 601), (62, 288, 465), (98, 209, 602), (526, 603, 168)])
me_plane.polygons.foreach_set('use_smooth', [True] * 933)
_uv = me_plane.uv_layers.new(name='UVMap')
_uv.uv.foreach_set('vector', [0.25, 0.746, 0.2344, 0.7512, 0.2498, 0.7188, 0.7342, 0.7344, 0.7491, 0.7294, 0.7338, 0.7567, 0.641, 0.8451, 0.6444, 0.8937, 0.5855, 0.8899, 0.134, 0.7254, 0.1149, 0.7561, 0.1094, 0.7344, 0.1405, 0.3594, 0.1405, 0.375, 0.1081, 0.3594, 0.7318, 0.3594, 0.7532, 0.3594, 0.7348, 0.375, 0.8709, 0.8499, 0.8845, 0.89, 0.8527, 0.8965, 0.3905, 0.8077, 0.4445, 0.889, 0.4247, 0.9963, 0.887, 0.2849, 0.8591, 0.3125, 0.8594, 0.2969, 1.0, 0.05681, 0.9781, 0.06875, 1.0, 0.02669, 0.8125, 0.1555, 0.7969, 0.1516, 0.7969, 0.1031, 0.8125, 0.1555, 0.7969, 0.205, 0.7969, 0.1516, 0.1483, 0.3948, 0.1278, 0.5052, 0.04303, 0.4308, 0.125, 0.7969, 0.1104, 0.8125, 0.1374, 0.78, 0.05537, 0.7344, 0.05395, 0.7585, 0.04365, 0.75, 0.5605, 0.7689, 0.5821, 0.8296, 0.5225, 0.791, 0.5412, 0.7349, 0.5731, 0.7341, 0.5605, 0.7689, 0.6533, 0.6724, 0.5888, 0.6875, 0.5926, 0.6574, 0.9974, 0.5066, 0.8597, 0.5844, 0.8864, 0.5225, 0.7969, 0.709, 0.8088, 0.7234, 0.7969, 0.7527, 0.7342, 0.7344, 0.6651, 0.7746, 0.6623, 0.7344, 0.7512, 0.6677, 0.7391, 0.6875, 0.7314, 0.6713, 0.1719, 0.7344, 0.1875, 0.7458, 0.1719, 0.7604, 0.1875, 0.9275, 0.1719, 0.9559, 0.1719, 0.9146, 0.6529, 0.4198, 0.7028, 0.3992, 0.6938, 0.6441, 0.5289, 0.9568, 0.4896, 1.0, 0.5195, 0.8967, 0.9006, 0.8904, 0.9216, 0.8864, 0.9304, 0.957, 0.6995, 0.2178, 0.6647, 0.2486, 0.6535, 0.1256, 0.9062, 0.1732, 0.896, 0.1989, 0.8817, 0.1808, 0.896, 0.1989, 0.9062, 0.2188, 0.8906, 0.2327, 0.25, 0.3907, 0.2344, 0.4127, 0.2367, 0.36, 0.1597, 0.4451, 0.1278, 0.5052, 0.1483, 0.3948, 0.2188, 0.161, 0.2031, 0.1895, 0.2031, 0.1159, 0.1875, 0.8664, 0.1719, 0.9146, 0.1622, 0.9151, 0.1622, 0.9151, 0.1558, 0.9991, 0.1383, 0.8683, 0.1519, 0.7029, 0.1562, 0.7188, 0.134, 0.7254, 0.1873, 0.7009, 0.1875, 0.7188, 0.1719, 0.7188, 0.7006, 0.9582, 0.6306, 0.9992, 0.6658, 0.9296, 0.7314, 0.6713, 0.7391, 0.6875, 0.6611, 0.6875, 1.0, 0.6891, 0.9044, 0.7024, 0.8948, 0.6535, 1.0, 0.6282, 1.0, 0.6891, 0.8948, 0.6535, 0.8991, 0.7344, 0.9062, 0.75, 0.9007, 0.7879, 0.8948, 0.6535, 0.8723, 0.6989, 0.8597, 0.5844, 0.7813, 0.662, 0.781, 0.7031, 0.7512, 0.6677, 0.9926, 0.5744, 0.8948, 0.6535, 0.8597, 0.5844, 0.553, 0.7031, 0.5685, 0.7188, 0.5258, 0.7187, 0.641, 0.8451, 0.68, 0.8644, 0.6444, 0.8937, 0.05537, 0.7344, 0.04365, 0.75, -4.505e-05, 0.75, 0.1383, 0.8683, 0.1022, 0.9328, 0.0979, 0.9076, 0.2188, 0.8188, 0.2031, 0.8243, 0.2031, 0.7864, 0.2188, 0.7758, 0.2031, 0.7864, 0.2031, 0.7491, 0.1562, 0.7969, 0.1399, 0.8155, 0.1406, 0.7969, 0.1434, 0.7644, 0.1562, 0.7758, 0.1374, 0.78, 0.1383, 0.8683, 0.0979, 0.9076, 0.1399, 0.8155, 0.3244, 3.663e-05, 0.3477, 0.05349, 0.2977, 0.1149, 0.2812, 0.1513, 0.2656, 0.2169, 0.2656, 0.001469, 0.0625, 0.1455, 0.05629, 0.1657, 0.04688, 0.1335, 0.06436, 0.0008992, 0.09485, 0.003489, 0.09791, 0.08603, 0.114, 0.0004941, 0.1346, 0.06842, 0.09485, 0.003489, -8.527e-06, 0.3823, 0.08229, 0.3745, 9.62e-05, 0.4348, 0.09455, 0.3111, 0.07885, 0.3125, 0.07375, 0.2948, 0.08611, 0.2656, 0.1099, 0.2812, 0.07375, 0.2948, -7.933e-06, 0.3484, 0.08229, 0.3745, -8.527e-06, 0.3823, 0.1562, 0.3401, 0.1406, 0.3438, 0.1406, 0.3281, 0.1719, 0.322, 0.1875, 0.3357, 0.1719, 0.347, 0.9048, 0.1088, 0.8745, 0.1691, 0.8692, 0.09381, 0.7517, 0.0003054, 0.7812, -0.002461, 0.7774, 0.08712, 0.9499, 0.00864, 0.9084, 0.06549, 0.9322, 0.0006048, 0.9426, 0.08249, 0.9219, 0.1229, 0.9335, 0.0577, 0.609, 0.001335, 0.679, -6.286e-05, 0.6413, 0.06686, 0.6758, 0.3043, 0.4482, 0.3384, 0.5759, 0.2324, 0.5759, 0.2324, 0.4482, 0.3384, 0.4339, 0.2721, 0.75, 0.2917, 0.7273, 0.2796, 0.7344, 0.2507, 0.8879, 0.3643, 0.8766, 0.4281, 0.8496, 0.3703, 0.7532, 0.3594, 0.7812, 0.403, 0.74, 0.4009, 0.8439, 0.2663, 0.8281, 0.2854, 0.8476, 0.2218, 0.7832, 0.2696, 0.7812, 0.3022, 0.7589, 0.3305, 0.7969, 0.3284, 0.8125, 0.351, 0.7969, 0.36, 0.2947, 0.3845, 0.2723, 0.438, 0.2718, 0.3609, 0.2656, 0.2703, 0.2844, 0.2953, 0.2658, 0.3396, 0.2656, 0.7975, 0.2853, 0.8848, 0.2656, 0.8784, 0.7812, 0.7685, 0.7656, 0.7885, 0.751, 0.7731, 0.9616, 0.7656, 0.9816, 0.7813, 0.9555, 0.791, 0.9062, 0.8317, 0.8908, 0.8409, 0.8906, 0.8139, 0.8281, 0.9144, 0.8438, 0.9996, 0.8281, 1.0, 0.3329, 0.2982, 0.4482, 0.3384, 0.2918, 0.3438, 0.7031, 9.97e-07, 0.7187, 0.0002899, 0.7128, 0.1582, 0.7344, 0.0005037, 0.75, 0.2074, 0.7344, 0.1917, 0.9616, 0.1009, 0.9688, 0.1227, 0.9531, 0.1389, 0.875, 0.2198, 0.8439, 0.2663, 0.8476, 0.2218, 0.1081, 0.3594, 0.08229, 0.3745, 0.07355, 0.3594, 0.2189, -0.001944, 0.2031, 0.1159, 0.2031, 0.0589, 0.07114, 0.05446, 0.09791, 0.08603, 0.0791, 0.0982, 0.2977, 0.1149, 0.3477, 0.05349, 0.3014, 0.1593, 0.2031, 0.8243, 0.2188, 0.8188, 0.2031, 0.8606, 0.06403, 0.8735, 0.09375, 0.869, 0.07812, 0.8846, 0.7307, 0.8642, 0.7068, 0.9151, 0.7123, 0.8208, 0.6041, 0.9266, 0.6306, 0.9992, 0.5764, 1.004, 0.7512, 0.6677, 0.7287, 0.6467, 0.74, 0.4009, 0.9997, 0.7438, 0.9725, 0.75, 0.9416, 0.7344, 0.2188, 0.7514, 0.2031, 0.7491, 0.2031, 0.729, 1.0, 0.1875, 0.9106, 0.2472, 0.9052, 0.2354, 0.7344, 0.1917, 0.75, 0.2074, 0.7344, 0.2507, 0.4365, 0.4107, 0.502, 0.4017, 0.4531, 0.6537, 1.0, 0.9491, 0.9796, 0.9484, 0.9844, 0.9284, 0.9216, 0.8864, 0.9811, 0.9941, 0.9304, 0.957, 0.9304, 0.957, 0.9636, 0.9989, 0.9268, 0.9966, 0.4896, 1.0, 0.4247, 0.9963, 0.4445, 0.889, 0.7128, 0.1582, 0.7344, 0.1917, 0.7114, 0.2096, 0.2344, 0.1678, 0.2188, 0.2421, 0.2188, 0.161, 0.1875, 0.2054, 0.2031, 0.2501, 0.1875, 0.2908, 0.1875, 0.9275, 0.2031, 0.9596, 0.1875, 1.0, 0.1875, 0.7188, 0.2031, 0.729, 0.1875, 0.7458, 0.553, 0.7031, 0.5258, 0.7187, 0.3943, 0.7031, 0.75, 0.9985, 0.7344, 0.9992, 0.7344, 0.9064, 0.7068, 0.9151, 0.7188, 0.9357, 0.7006, 0.9582, 0.7327, 0.7031, 0.7491, 0.7294, 0.7052, 0.7188, 0.75, 0.703, 0.7327, 0.7031, 0.7391, 0.6875, 0.6611, 0.6875, 0.7327, 0.7031, 0.6765, 0.7031, 0.7391, 0.6875, 0.7327, 0.7031, 0.6611, 0.6875, 1.0, 0.6891, 0.9997, 0.7438, 0.9044, 0.7024, 0.9997, 0.7438, 0.9416, 0.7344, 0.9109, 0.7188, 0.8281, 0.7035, 0.8455, 0.7214, 0.8438, 0.75, 0.5888, 0.6875, 0.5781, 0.7031, 0.553, 0.7031, 0.6902, 0.7992, 0.7123, 0.8208, 0.68, 0.8644, 0.3439, 0.4818, 0.4531, 0.6537, 0.3265, 0.6547, 0.0922, 0.642, 0.09126, 0.7178, 0.001207, 0.6605, 0.09126, 0.7178, 0.08979, 0.7344, 0.05537, 0.7344, 0.125, 0.9964, 0.1089, 0.9991, 0.1022, 0.9328, 0.06745, 0.9974, 0.04705, 0.9987, 0.06304, 0.9456, 0.1022, 0.9328, 0.06745, 0.9974, 0.0979, 0.9076, 0.09614, 0.8257, 0.1094, 0.8386, 0.09375, 0.8438, 0.1104, 0.8125, 0.125, 0.8221, 0.1094, 0.8386, 0.09375, 0.8438, 0.06403, 0.8735, 0.09614, 0.8257, 0.3014, 0.1593, 0.3615, 0.228, 0.2844, 0.2953, 0.4331, 0.02449, 0.5488, 0.0562, 0.4149, 0.1572, 0.1094, 0.2083, 0.1032, 0.2282, 0.09375, 0.1919, 0.09375, 0.1919, 0.07835, 0.2033, 0.07812, 0.1875, 0.1875, 0.06644, 0.2031, 0.1159, 0.1875, 0.1353, 0.1278, 0.5052, 0.06749, 0.4677, 0.04303, 0.4308, 0.1112, 0.3281, 0.1263, 0.3438, 0.09375, 0.3438, 0.1809, 0.3059, 0.2031, 0.3376, 0.1875, 0.3357, 0.2031, 0.3093, 0.2188, 0.3033, 0.2031, 0.3376, 0.2031, 0.3376, 0.1918, 0.3637, 0.1875, 0.3357, 0.8476, 0.2218, 0.8169, 0.2519, 0.8395, 0.1647, 0.8281, 0.09425, 0.8125, 0.1555, 0.8125, 0.07109, 0.9781, 0.06875, 0.9844, 0.08486, 0.9616, 0.1009, 0.6647, 0.2486, 0.5759, 0.2324, 0.6029, 0.1709, 0.6758, 0.3043, 0.7137, 0.3434, 0.4482, 0.3384, 0.7344, 0.326, 0.7152, 0.3281, 0.7185, 0.3106, 0.7185, 0.3106, 0.7152, 0.3281, 0.6758, 0.3043, 0.8766, 0.4281, 0.8864, 0.5225, 0.8025, 0.4095, 0.8281, 0.3125, 0.8438, 0.316, 0.8281, 0.3281, 0.9616, 0.3125, 1.0, 0.3179, 0.9554, 0.3281, 0.9554, 0.3281, 1.0, 0.3437, 0.9081, 0.3438, 1.0, 0.3437, 0.8879, 0.3643, 0.9081, 0.3438, 0.338, 0.8026, 0.2921, 0.8537, 0.2767, 0.7529, 0.4655, 0.7982, 0.5195, 0.8967, 0.4445, 0.889, 0.8527, 0.8965, 0.8905, 1.0, 0.8721, 0.998, 0.8281, 1.0, 0.8125, 1.0, 0.8125, 0.9575, 0.8127, 0.7884, 0.8343, 0.8403, 0.8125, 0.8683, 0.8127, 0.7884, 0.8709, 0.8499, 0.8343, 0.8403, 0.9555, 0.791, 0.9991, 0.8162, 0.9993, 0.8528, 0.9375, 0.8594, 1.0, 0.9178, 0.9375, 0.8775, 0.8906, 0.8139, 0.867, 0.8199, 0.875, 0.8125, 0.867, 0.8199, 0.8908, 0.8409, 0.8709, 0.8499, 0.9297, 0.75, 0.9375, 0.7656, 0.9007, 0.7879, 0.8455, 0.7214, 0.9007, 0.7879, 0.8891, 0.7787, 0.9997, 0.7438, 1.0, 0.7656, 0.9725, 0.75, 0.9375, 0.7656, 0.9555, 0.791, 0.9007, 0.7879, 0.7969, 0.8071, 0.8127, 0.7884, 0.7969, 0.8369, 0.7656, 0.7885, 0.75, 0.864, 0.7484, 0.8141, 0.7812, 0.75, 0.7969, 0.7527, 0.7812, 0.7685, 0.7656, 0.7885, 0.7484, 0.8141, 0.751, 0.7731, 0.7812, 0.9131, 0.7933, 1.0, 0.7656, 0.8953, 0.7969, 0.8635, 0.7812, 0.9131, 0.7812, 0.865, 0.7656, 0.8953, 0.75, 0.9985, 0.75, 0.864, 0.8125, 0.8683, 0.8281, 0.9144, 0.8125, 0.9171, 0.8125, 0.9171, 0.8281, 0.9144, 0.8125, 0.9575, 0.2656, 0.7975, 0.2503, 0.8119, 0.25, 0.746, 0.2672, 0.7346, 0.338, 0.8026, 0.2767, 0.7529, 0.2656, 0.8784, 0.2877, 1.0, 0.2603, 0.9995, 0.4339, 0.2721, 0.4482, 0.3384, 0.3329, 0.2982, 0.2844, 0.2953, 0.3038, 0.3225, 0.2658, 0.3396, 0.2718, 0.3609, 0.25, 0.3907, 0.2367, 0.36, 0.25, 0.2722, 0.2656, 0.2703, 0.2464, 0.342, 0.9306, 0.3132, 0.9142, 0.3281, 0.892, 0.3263, 0.892, 0.3263, 0.8476, 0.34, 0.8591, 0.3125, 0.9301, 0.2465, 0.9519, 0.2656, 0.9106, 0.2472, 0.892, 0.3263, 0.8591, 0.3125, 0.887, 0.2849, 0.9383, 0.274, 0.892, 0.3263, 0.887, 0.2849, 0.9997, 0.25, 0.9383, 0.274, 0.9992, 0.2312, 0.9992, 0.2312, 0.9519, 0.2656, 0.9301, 0.2465, 0.9992, 0.2657, 0.9306, 0.3132, 0.9383, 0.274, 0.7969, 0.3284, 0.7812, 0.342, 0.7812, 0.3022, 0.7969, 0.2602, 0.7832, 0.2696, 0.7812, 0.2465, 0.8281, 0.2854, 0.8125, 0.3125, 0.8169, 0.2519, 0.8352, 0.384, 0.8025, 0.4095, 0.8108, 0.3876, 0.7137, 0.3434, 0.7318, 0.3594, 0.4482, 0.3384, 0.6647, 0.2486, 0.6758, 0.3043, 0.5759, 0.2324, 0.7344, 0.2507, 0.7273, 0.2796, 0.6995, 0.2178, 0.7348, 0.375, 0.5798, 0.4135, 0.502, 0.4017, 0.6413, 0.06686, 0.5488, 0.0562, 0.609, 0.001335, 0.9084, 0.06549, 0.9048, 0.1088, 0.8692, 0.09381, 0.9322, 0.0006048, 0.9084, 0.06549, 0.8936, 0.0002852, 0.8936, 0.0002852, 0.8692, 0.09381, 0.8717, 0.002046, 0.9699, 0.05175, 0.9426, 0.08249, 0.9335, 0.0577, 0.7969, 0.056, 0.8125, 0.07109, 0.7969, 0.1031, 0.7517, 0.0003054, 0.7774, 0.08712, 0.75, 0.2074, 0.8437, -0.0002848, 0.8281, 0.09425, 0.8281, 0.0003945, 0.7805, 0.192, 0.7969, 0.205, 0.7812, 0.2465, 0.75, 0.2074, 0.7812, 0.2465, 0.75, 0.2917, 0.1719, 0.322, 0.1562, 0.3401, 0.1499, 0.3117, 0.1499, 0.3117, 0.1562, 0.3401, 0.1406, 0.3281, 0.1562, 0.2656, 0.163, 0.2555, 0.1562, 0.2812, 0.1501, 0.1954, 0.1875, 0.2908, 0.163, 0.2555, 0.1406, 0.2481, 0.1385, 0.2656, 0.125, 0.25, 0.2344, 0.2714, 0.2188, 0.3033, 0.2188, 0.2421, 0.1875, 0.2908, 0.2031, 0.3093, 0.1809, 0.3059, 0.05484, 0.2805, 0.0313, 0.2812, 0.0189, 0.265, 0.06359, 0.2496, 0.08611, 0.2656, 0.05484, 0.2805, 0.0313, 0.2812, 0.04605, 0.2969, 0.001043, 0.2969, 0.1094, 0.2656, 0.1099, 0.2812, 0.08611, 0.2656, 0.08611, 0.2656, 0.07375, 0.2948, 0.05484, 0.2805, 0.07119, 0.2431, 0.08611, 0.2656, 0.06359, 0.2496, 0.09483, 0.2511, 0.08611, 0.2656, 0.07119, 0.2431, 0.1405, 0.375, 0.1483, 0.3948, 0.08229, 0.3745, 0.1719, 0.0008276, 0.1875, 0.06644, 0.1719, 0.09783, 0.25, 0.00165, 0.2344, 0.1678, 0.2189, -0.001944, 0.2189, -0.001944, 0.2031, 0.0589, 0.2031, -0.000476, 0.01733, 0.003487, 0.0791, 0.0982, 0.04411, 0.07674, 0.01562, 0.0781, 0.0, 0.09533, 0.0, 0.07812, 0.01562, 0.0781, 0.0, 0.07812, 0.0, 0.04723, 0.03125, 0.09888, 0.02393, 0.1177, 0.01562, 0.0781, 0.0, 0.0, 0.01733, 0.003487, 0.0, 0.02678, 0.0, 0.02678, 0.04411, 0.07674, 0.0, 0.04723, 0.06436, 0.0008992, 0.09791, 0.08603, 0.07114, 0.05446, -0.000622, 0.1657, 0.07119, 0.2431, 0.06359, 0.2496, 0.0002593, 0.2055, 0.02708, 0.236, 0.0, 0.2623, 0.06359, 0.2496, 0.02708, 0.236, 0.0002593, 0.2055, 0.0323, 0.1417, 0.05629, 0.1657, 0.07835, 0.2033, 0.04688, 0.1335, 0.0323, 0.1417, 0.02393, 0.1177, 0.0791, 0.0982, 0.1158, 0.1552, 0.09246, 0.168, 0.09791, 0.08603, 0.1501, 0.1954, 0.1158, 0.1552, 0.04411, 0.07674, 0.0791, 0.0982, 0.09246, 0.168, 0.05629, 0.1657, 0.07812, 0.1875, 0.07835, 0.2033, 0.07812, 0.1617, 0.05629, 0.1657, 0.0625, 0.1455, 0.3244, 3.663e-05, 0.4331, 0.02449, 0.3477, 0.05349, 0.2977, 0.1149, 0.2812, 0.1513, 0.2812, 0.0006363, 0.2656, 0.2703, 0.25, 0.2722, 0.25, 0.2325, 0.2656, 0.2169, 0.2812, 0.2043, 0.2656, 0.2703, 0.1848, 0.803, 0.1383, 0.8683, 0.1399, 0.8155, 0.1607, 0.75, 0.1719, 0.7604, 0.1562, 0.7758, 0.1607, 0.75, 0.1434, 0.7644, 0.1149, 0.7561, 0.1374, 0.78, 0.1406, 0.7969, 0.125, 0.7969, 0.2188, 0.7514, 0.2344, 0.7512, 0.2188, 0.7758, 0.2031, 0.7491, 0.1812, 0.7758, 0.1875, 0.7458, 0.05161, 0.8256, 0.000123, 0.8653, -0.0002336, 0.846, 0.05395, 0.7585, 0.05422, 0.7734, 0.03125, 0.7656, 0.04365, 0.75, 0.05395, 0.7585, 0.03125, 0.7656, 0.1149, 0.7561, 0.06384, 0.7893, 0.05422, 0.7734, 0.06304, 0.9456, 0.01671, 0.998, 0.05355, 0.927, -0.0004596, 0.9494, 0.02318, 0.953, 0.0, 0.9794, 0.01671, 0.998, 0.0, 1.0, 0.0, 0.9794, 0.06403, 0.8735, 0.07812, 0.8846, 0.06221, 0.9007, 0.0979, 0.9076, 0.06304, 0.9456, 0.1073, 0.8637, 0.1597, 0.4451, 0.2022, 0.4499, 0.2013, 0.643, 0.2022, 0.4499, 0.2139, 0.4163, 0.2013, 0.643, 0.06749, 0.4677, -0.0002136, 0.5564, 9.62e-05, 0.4348, 0.25, 0.3907, 0.2723, 0.438, 0.2475, 0.6796, 0.2947, 0.3845, 0.3439, 0.4818, 0.3265, 0.6547, 0.3943, 0.7031, 0.2656, 0.7188, 0.2671, 0.7031, 0.2695, 0.6874, 0.3943, 0.7031, 0.2671, 0.7031, 0.6453, 0.7394, 0.6651, 0.7746, 0.6127, 0.754, 0.7338, 0.7567, 0.6902, 0.7992, 0.6651, 0.7746, 0.5605, 0.7689, 0.5225, 0.791, 0.5412, 0.7349, 0.4883, 0.7598, 0.5225, 0.791, 0.5195, 0.8967, 0.6127, 0.754, 0.5605, 0.7689, 0.5731, 0.7341, 0.5605, 0.7689, 0.6166, 0.7986, 0.5821, 0.8296, 0.6938, 0.6441, 0.5926, 0.6574, 0.6529, 0.4198, 0.5888, 0.6875, 0.553, 0.7031, 0.4961, 0.6871, 0.5258, 0.7187, 0.5412, 0.7349, 0.4883, 0.7598, 0.7812, 0.403, 0.801, 0.6397, 0.7813, 0.662, 0.7812, 0.403, 0.7512, 0.6677, 0.74, 0.4009, 0.781, 0.7031, 0.7969, 0.709, 0.7795, 0.7269, 0.7813, 0.662, 0.7969, 0.709, 0.781, 0.7031, 0.801, 0.6397, 0.8281, 0.7035, 0.8125, 0.7027, 0.9044, 0.7024, 0.8894, 0.7188, 0.8723, 0.6989, 0.875, 0.7344, 0.9007, 0.7879, 0.8455, 0.7214, 0.9109, 0.7188, 0.8991, 0.7344, 0.8894, 0.7188, 0.8948, 0.6535, 0.9044, 0.7024, 0.8723, 0.6989, 0.6611, 0.6875, 0.6765, 0.7031, 0.6491, 0.7085, 0.6611, 0.6875, 0.6491, 0.7085, 0.5888, 0.6875, 0.6193, 0.7344, 0.6453, 0.7394, 0.6127, 0.754, 0.6362, 0.7188, 0.6453, 0.7394, 0.6193, 0.7344, 0.5926, 0.6574, 0.6938, 0.6441, 0.6533, 0.6724, 0.7068, 0.9151, 0.7006, 0.9582, 0.6658, 0.9296, 0.6658, 0.9296, 0.6306, 0.9992, 0.6041, 0.9266, 0.7344, 0.9064, 0.7068, 0.9151, 0.7307, 0.8642, 0.75, 0.864, 0.7344, 0.9064, 0.7307, 0.8642, 0.7068, 0.9151, 0.6658, 0.9296, 0.68, 0.8644, 0.4531, 0.6537, 0.3943, 0.7031, 0.2695, 0.6874, 0.4531, 0.6537, 0.2695, 0.6874, 0.3265, 0.6547, 0.1519, 0.7029, 0.134, 0.7254, 0.1239, 0.7188, 0.1562, 0.7188, 0.1565, 0.7344, 0.134, 0.7254, 0.2013, 0.643, 0.1703, 0.6553, 0.0922, 0.642, 0.1703, 0.6553, 0.1519, 0.7029, 0.0922, 0.642, 0.2013, 0.643, 0.2187, 0.7027, 0.1873, 0.7009, 0.1719, 0.9559, 0.1558, 0.9991, 0.1622, 0.9151, 0.2031, 0.9028, 0.1875, 0.9275, 0.1875, 0.8664, 0.2031, 0.8606, 0.2188, 0.914, 0.2031, 0.9028, 0.2031, 0.9028, 0.2188, 0.914, 0.2031, 0.9596, 0.1719, 0.09783, 0.1875, 0.2054, 0.1501, 0.1954, 0.1139, 0.184, 0.163, 0.2555, 0.125, 0.2289, 0.1406, 0.2481, 0.125, 0.25, 0.125, 0.2289, 0.1875, 0.1353, 0.2031, 0.1895, 0.1875, 0.2054, 0.1723, 0.4086, 0.2022, 0.4499, 0.1597, 0.4451, 0.1723, 0.4086, 0.1597, 0.4451, 0.1483, 0.3948, 0.1709, 0.375, 0.1723, 0.4086, 0.1483, 0.3948, 0.1875, 0.3818, 0.1723, 0.4086, 0.1709, 0.375, 0.2153, 0.3978, 0.2139, 0.4163, 0.1875, 0.3818, 0.896, 0.1989, 0.875, 0.2198, 0.8817, 0.1808, 0.875, 0.2198, 0.8906, 0.2327, 0.8633, 0.2461, 0.8984, 0.1484, 0.8745, 0.1691, 0.9048, 0.1088, 0.9062, 0.1732, 0.8817, 0.1808, 0.8984, 0.1484, 0.9984, 0.112, 0.9517, 0.1577, 0.9688, 0.1227, 0.9333, 0.1309, 0.9531, 0.1389, 0.9298, 0.1483, 0.7187, 0.0002899, 0.7344, 0.1917, 0.7128, 0.1582, 0.7114, 0.2096, 0.6995, 0.2178, 0.6535, 0.1256, 0.7028, 0.3992, 0.6529, 0.4198, 0.5798, 0.4135, 0.7348, 0.375, 0.74, 0.4009, 0.7028, 0.3992, 1.0, 0.4211, 0.9374, 0.4622, 0.8766, 0.4281, 1.0, 0.362, 0.8766, 0.4281, 0.8879, 0.3643, 0.2947, 0.3845, 0.502, 0.4017, 0.4365, 0.4107, 0.9375, 0.8775, 0.9216, 0.8864, 0.9141, 0.8672, 0.8845, 0.89, 0.9045, 0.9346, 0.8905, 1.0, 0.9531, 0.8948, 0.9468, 0.9152, 0.9375, 0.8775, 0.9688, 0.9116, 0.9468, 0.9152, 0.9531, 0.8948, 0.9844, 0.9284, 0.9796, 0.9484, 0.9688, 0.9116, 0.9045, 0.9346, 0.9304, 0.957, 0.9268, 0.9966, 0.5195, 0.8967, 0.4896, 1.0, 0.4445, 0.889, 0.9062, 0.1732, 0.9219, 0.1866, 0.896, 0.1989, 0.9298, 0.1483, 0.9375, 0.1703, 0.9219, 0.1866, 0.2153, 0.3978, 0.2344, 0.4127, 0.2139, 0.4163, 0.1506, 0.144, 0.1719, 0.09783, 0.1501, 0.1954, 0.1875, 1.0, 0.1719, 0.9996, 0.1719, 0.9559, 0.7344, 0.9064, 0.7188, 0.9357, 0.7068, 0.9151, 0.68, 0.8644, 0.6658, 0.9296, 0.6444, 0.8937, 0.7006, 0.9582, 0.6994, 1.0, 0.6306, 0.9992, 0.7512, 0.6677, 0.7314, 0.6713, 0.7287, 0.6467, 0.8597, 0.5844, 0.801, 0.6397, 0.8025, 0.4095, 0.6127, 0.754, 0.6166, 0.7986, 0.5605, 0.7689, 0.5855, 0.8899, 0.5195, 0.8967, 0.5225, 0.791, 0.7338, 0.7567, 0.7344, 0.7969, 0.7123, 0.8208, 0.2723, 0.438, 0.3265, 0.6547, 0.2697, 0.6605, 0.2139, 0.4163, 0.2344, 0.4127, 0.2187, 0.7027, 0.02415, 0.929, 0.05355, 0.927, 0.02318, 0.953, 0.06304, 0.9456, 0.03125, 0.9997, 0.01671, 0.998, 0.1374, 0.78, 0.1104, 0.8125, 0.05161, 0.8256, 0.1812, 0.7758, 0.1562, 0.7969, 0.1562, 0.7758, 0.2812, 0.1513, 0.3014, 0.1593, 0.2812, 0.2043, 0.09246, 0.168, 0.1139, 0.184, 0.09375, 0.1919, 0.03749, 0.002115, 0.07114, 0.05446, 0.01733, 0.003487, 0.1561, 0.001376, 0.1719, 0.09783, 0.1506, 0.144, 0.1099, 0.2812, 0.1258, 0.2996, 0.09455, 0.3111, 0.07429, 0.3438, 0.07355, 0.3594, 0.04457, 0.3438, 0.1562, 0.2812, 0.1809, 0.3059, 0.1499, 0.3117, 0.163, 0.2555, 0.1875, 0.2908, 0.1809, 0.3059, 0.1719, 0.347, 0.1562, 0.3594, 0.1562, 0.3401, 0.8745, 0.1691, 0.8476, 0.2218, 0.8395, 0.1647, 0.8692, 0.09381, 0.8528, 0.0809, 0.8717, 0.002046, 0.7812, -0.002461, 0.7969, 0.056, 0.7774, 0.08712, 0.9219, 0.1229, 0.8984, 0.1484, 0.9048, 0.1088, 0.6779, 0.1178, 0.6535, 0.1256, 0.6413, 0.06686, 0.8594, 0.2812, 0.887, 0.2849, 0.8594, 0.2969, 0.7812, 0.342, 0.7969, 0.36, 0.7813, 0.3598, 1.0, 0.2969, 0.9616, 0.3125, 0.9306, 0.3132, 0.4482, 0.3384, 0.7318, 0.3594, 0.2718, 0.3609, 0.2853, 0.8848, 0.3275, 1.0, 0.2877, 1.0, 0.7969, 0.9678, 0.7933, 1.0, 0.7812, 0.9131, 0.8265, 0.7455, 0.8594, 0.7969, 0.867, 0.8199, 0.7969, 0.7527, 0.8127, 0.7884, 0.7969, 0.8071, 0.7969, 0.8369, 0.8125, 0.8683, 0.7969, 0.8635, 0.9816, 0.7813, 0.9993, 0.7969, 0.9555, 0.791, 0.9007, 0.7879, 0.9555, 0.791, 0.8891, 0.7787, 0.9219, 0.8492, 0.9141, 0.8672, 0.9062, 0.8317, 0.7318, 0.3594, 0.7348, 0.375, 0.2947, 0.3845, 0.8677, 0.3438, 0.875, 0.3594, 0.8496, 0.3703, 0.7493, 0.3337, 0.7318, 0.3594, 0.7137, 0.3434, 0.8692, 0.09381, 0.8395, 0.1647, 0.8528, 0.0809, 0.2188, 0.3594, 0.2367, 0.36, 0.2153, 0.3978, 0.1263, 0.3438, 0.1405, 0.3594, 0.1081, 0.3594, 0.2344, 0.1678, 0.2188, 0.161, 0.2189, -0.001944, 0.125, 0.2289, 0.1032, 0.2282, 0.1094, 0.2083, 0.2188, 0.8188, 0.2503, 0.8119, 0.2188, 0.914, 0.1399, 0.8155, 0.1073, 0.8637, 0.1094, 0.8386, 0.1239, 0.7188, 0.134, 0.7254, 0.1094, 0.7344, 0.7484, 0.8141, 0.7307, 0.8642, 0.7123, 0.8208, 0.75, 0.864, 0.7307, 0.8642, 0.7484, 0.8141, 0.641, 0.8451, 0.5855, 0.8899, 0.5821, 0.8296, 0.8455, 0.7214, 0.8891, 0.7787, 0.8438, 0.75, 0.7344, 0.9992, 0.7188, 0.9999, 0.7188, 0.9357, 0.2498, 0.7188, 0.2188, 0.7514, 0.2177, 0.7176, 0.2503, 0.8119, 0.2603, 0.9995, 0.2055, 1.0, 0.25, 0.2325, 0.2344, 0.2714, 0.2344, 0.1678, 0.9992, 0.2312, 0.9301, 0.2465, 0.9106, 0.2472, 0.7344, 0.2507, 0.6995, 0.2178, 0.7114, 0.2096, 0.74, 0.4009, 0.7287, 0.6467, 0.7028, 0.3992, 0.9999, 0.9688, 1.0, 1.0, 0.9811, 0.9941, 0.7344, 0.2507, 0.75, 0.2074, 0.75, 0.2917, 0.25, 0.2325, 0.25, 0.2722, 0.2344, 0.2714, 0.9141, 0.8672, 0.9219, 0.8492, 0.9375, 0.8594, 0.9375, 0.8775, 0.09791, 0.08603, 0.1506, 0.144, 0.1501, 0.1954, 0.25, 0.00165, 0.25, 0.2325, 0.2344, 0.1678, 0.875, 0.3594, 0.8879, 0.3643, 0.8496, 0.3703, 0.867, 0.8199, 0.8594, 0.7969, 0.875, 0.7969, 0.875, 0.8125, 0.7933, 1.0, 0.7969, 0.9678, 0.8125, 0.9575, 0.8125, 1.0, 0.7969, 0.9678, 0.7969, 0.9116, 0.8125, 0.9171, 0.8125, 0.9575, 0.7344, 0.326, 0.7273, 0.2796, 0.75, 0.2917, 0.7493, 0.3337, 0.4655, 0.7982, 0.4883, 0.7598, 0.5195, 0.8967, 0.2718, 0.3609, 0.7318, 0.3594, 0.2947, 0.3845, 0.2844, 0.2953, 0.3329, 0.2982, 0.3038, 0.3225, 0.7969, 0.36, 0.8125, 0.351, 0.8108, 0.3876, 0.1709, 0.375, 0.1719, 0.347, 0.1918, 0.3637, 0.1875, 0.3818, 0.7344, 0.0005037, 0.7517, 0.0003054, 0.75, 0.2074, 0.07885, 0.3125, 0.04581, 0.3125, 0.04605, 0.2969, 0.07375, 0.2948, 0.5888, 0.6875, 0.4961, 0.6871, 0.5355, 0.6464, 0.5926, 0.6574, 0.01733, 0.003487, 0.07114, 0.05446, 0.0791, 0.0982, 0.125, 0.7969, 0.125, 0.8221, 0.1104, 0.8125, 0.9106, 0.2472, 0.8861, 0.2588, 0.8906, 0.2327, 0.9052, 0.2354, 0.801, 0.6397, 0.8125, 0.7027, 0.7969, 0.709, 0.7512, 0.6677, 0.75, 0.703, 0.7391, 0.6875, 0.1501, 0.1954, 0.1875, 0.2054, 0.1875, 0.2908, 0.1719, 0.09783, 0.1875, 0.1353, 0.1875, 0.2054, 0.9375, 0.1703, 0.92, 0.205, 0.9219, 0.1866, 0.6647, 0.2486, 0.6995, 0.2178, 0.6957, 0.2873, 0.9844, 0.9284, 1.0, 0.9178, 1.0, 0.9491, 0.9468, 0.9152, 0.9688, 0.9116, 0.9796, 0.9484, 0.9531, 0.8948, 1.0, 0.9178, 0.9688, 0.9116, 0.9216, 0.8864, 0.9375, 0.8775, 0.9468, 0.9152, 0.8905, 1.0, 0.9045, 0.9346, 0.9268, 0.9966, 0.9374, 0.4622, 0.9974, 0.5066, 0.8864, 0.5225, 0.0001532, 0.7812, -8.724e-05, 0.7656, 0.03125, 0.7656, 0.05422, 0.7734, 0.1875, 0.3818, 0.2139, 0.4163, 0.1723, 0.4086, 0.4149, 0.1572, 0.5488, 0.0562, 0.5759, 0.2324, 0.1875, 0.8664, 0.1875, 0.9275, 0.1719, 0.9146, 0.7287, 0.6467, 0.7314, 0.6713, 0.6938, 0.6441, 0.6765, 0.7031, 0.7052, 0.7188, 0.6491, 0.7085, 0.9044, 0.7024, 0.9109, 0.7188, 0.8894, 0.7188, 0.8358, 0.6182, 0.8477, 0.7014, 0.8281, 0.7035, 0.7795, 0.7269, 0.7812, 0.75, 0.7656, 0.7439, 0.8864, 0.5225, 0.8597, 0.5844, 0.8025, 0.4095, 0.7812, 0.403, 0.7813, 0.662, 0.7512, 0.6677, 0.5289, 0.9568, 0.5195, 0.8967, 0.5764, 1.004, 0.2723, 0.438, 0.2947, 0.3845, 0.3265, 0.6547, 0.001207, 0.6605, 0.09126, 0.7178, 0.0008022, 0.7317, 0.06749, 0.4677, 0.1278, 0.5052, -0.0002136, 0.5564, 0.2013, 0.643, 0.2139, 0.4163, 0.2187, 0.7027, 0.09614, 0.8257, 0.06403, 0.8735, -0.00213, 0.9184, 0.07812, 0.1875, 0.07812, 0.1617, 0.09246, 0.168, 0.09375, 0.1919, 0.1848, 0.803, 0.1875, 0.8664, 0.1622, 0.9151, 0.3014, 0.1593, 0.3477, 0.05349, 0.3615, 0.228, 0.3244, 3.663e-05, 0.2977, 0.1149, 0.2969, 0.0001527, 0.2812, 0.0006363, 0.2812, 0.1513, 0.2656, 0.001469, 0.06359, 0.2496, 0.0002593, 0.2055, -2.595e-05, 0.1875, -0.000622, 0.1657, -0.00277, 0.1279, 0.0323, 0.1417, 0.07835, 0.2033, 0.04581, 0.3125, 0.000275, 0.3125, 0.001043, 0.2969, 0.04605, 0.2969, 0.03749, 0.002115, 0.06436, 0.0008992, 0.07114, 0.05446, 0.01562, 0.0781, 0.05429, 0.1152, 0.03125, 0.09888, 0.1094, 0.2656, 0.1385, 0.2656, 0.1099, 0.2812, -7.933e-06, 0.3484, -4.947e-05, 0.3281, 0.03986, 0.3281, 0.04457, 0.3438, 0.04457, 0.3438, 0.03986, 0.3281, 0.06393, 0.3281, 0.07429, 0.3438, 0.2188, 0.3033, 0.2031, 0.3093, 0.2031, 0.2501, 0.2188, 0.2421, 0.1406, 0.2812, 0.1385, 0.2656, 0.1562, 0.2656, 0.1562, 0.2812, 0.1405, 0.375, 0.1405, 0.3594, 0.1562, 0.3594, 0.1709, 0.375, 0.9335, 0.0577, 0.9499, 0.00864, 0.9754, 0.001415, 0.9699, 0.05175, 0.8438, 0.316, 0.8281, 0.3125, 0.8281, 0.2854, 0.8438, 0.2969, 0.887, 0.2849, 0.8861, 0.2588, 0.9519, 0.2656, 0.9383, 0.274, 0.8439, 0.2663, 0.8438, 0.2812, 0.8281, 0.2854, 0.7969, 0.3284, 0.8125, 0.3281, 0.8125, 0.351, 0.7969, 0.9116, 0.7969, 0.8635, 0.8125, 0.8683, 0.8125, 0.9171, 0.892, 0.3263, 0.9142, 0.3281, 0.9081, 0.3438, 0.9142, 0.3281, 0.9554, 0.3281, 0.9081, 0.3438, 0.3329, 0.2982, 0.3615, 0.228, 0.4339, 0.2721, 0.875, 0.7812, 0.8265, 0.7455, 0.8438, 0.75, 0.8891, 0.7787, 0.8496, 0.3703, 0.8352, 0.384, 0.8281, 0.3594, 0.8438, 0.3594, 0.7969, 0.7527, 0.8088, 0.7234, 0.8127, 0.7884, 0.7969, 0.8369, 0.8127, 0.7884, 0.8125, 0.8683, 1.0, 0.7656, 1.0, 0.7812, 0.9816, 0.7813, 0.8281, 0.9144, 0.8343, 0.8403, 0.8527, 0.8965, 0.2921, 0.8537, 0.338, 0.8026, 0.4247, 0.9963, 0.8281, 0.3438, 0.8281, 0.3281, 0.8438, 0.316, 0.8476, 0.34, 0.9333, 0.1309, 0.9699, 0.05175, 0.9781, 0.06875, 0.9616, 0.1009, 0.2153, 0.3978, 0.1918, 0.3637, 0.2181, 0.3444, 0.2188, 0.3594, 0.8528, 0.0809, 0.8395, 0.1647, 0.8281, 0.09425, 0.09375, 0.3438, 0.07429, 0.3438, 0.06393, 0.3281, 0.1112, 0.3281, 0.2031, 0.3376, 0.2188, 0.3033, 0.2181, 0.3444, 0.1506, 0.144, 0.09791, 0.08603, 0.09485, 0.003489, 0.1346, 0.06842, 0.1112, 0.3281, 0.125, 0.3281, 0.1263, 0.3438, 0.1032, 0.2282, 0.1099, 0.2505, 0.07835, 0.2033, 0.09375, 0.1919, 0.6362, 0.7188, 0.5685, 0.7188, 0.5781, 0.7031, 0.6491, 0.7085, 0.1094, 0.2083, 0.1139, 0.184, 0.125, 0.2289, 0.2031, 0.8606, 0.2188, 0.8188, 0.2188, 0.914, 0.125, 0.8221, 0.1399, 0.8155, 0.1094, 0.8386, 0.1022, 0.9328, 0.1089, 0.9991, 0.06745, 0.9974, 0.1278, 0.5052, 0.0922, 0.642, -0.0002136, 0.5564, 0.5731, 0.7341, 0.6193, 0.7344, 0.6127, 0.754, 0.8594, 0.7188, 0.8477, 0.7014, 0.8723, 0.6989, 0.8894, 0.7188, 0.8281, 0.7035, 0.8477, 0.7014, 0.8455, 0.7214, 0.2188, 0.2421, 0.2031, 0.2501, 0.2031, 0.1895, 0.2188, 0.161, 0.7327, 0.7031, 0.75, 0.703, 0.7491, 0.7294, 0.2031, 0.9596, 0.2188, 0.914, 0.2055, 1.0, 0.9999, 0.9688, 0.9811, 0.9941, 0.9468, 0.9152, 0.9796, 0.9484, 0.7028, 0.3992, 0.7287, 0.6467, 0.6938, 0.6441, 1.0, 0.4211, 0.9974, 0.5066, 0.9374, 0.4622, 0.9796, 0.9484, 1.0, 0.9491, 0.9999, 0.9688, 0.9106, 0.2472, 1.0, 0.1875, 0.9999, 0.2031, 0.9992, 0.2312, 0.9216, 0.8864, 0.9468, 0.9152, 0.9811, 0.9941, 0.9304, 0.957, 0.9811, 0.9941, 0.9636, 0.9989, 0.7344, 0.1917, 0.7344, 0.2507, 0.7114, 0.2096, 0.2498, 0.7188, 0.2177, 0.7176, 0.2187, 0.7027, 0.2465, 0.7031, 1.0, 0.1717, 1.0, 0.1875, 0.9052, 0.2354, 0.1875, 0.2054, 0.2031, 0.1895, 0.2031, 0.2501, 0.3615, 0.228, 0.4149, 0.1572, 0.5759, 0.2324, 0.1875, 1.0, 0.2031, 0.9596, 0.2055, 1.0, 0.2031, 0.729, 0.1875, 0.7188, 0.1873, 0.7009, 0.2177, 0.7176, 0.2187, 0.7027, 0.2475, 0.6796, 0.2465, 0.7031, 0.6994, 1.0, 0.7006, 0.9582, 0.7188, 0.9357, 0.7188, 0.9999, 0.2031, 0.729, 0.2031, 0.7491, 0.1875, 0.7458, 0.2177, 0.7176, 0.2188, 0.7514, 0.2031, 0.729, 0.4961, 0.6871, 0.553, 0.7031, 0.3943, 0.7031, 0.4531, 0.6537, 0.4961, 0.6871, 0.3943, 0.7031, 0.7344, 0.9064, 0.7344, 0.9992, 0.7188, 0.9357, 0.8438, 0.75, 0.8088, 0.7234, 0.8125, 0.7027, 0.8281, 0.7035, 0.6765, 0.7031, 0.7327, 0.7031, 0.7052, 0.7188, 0.7342, 0.7344, 0.7338, 0.7567, 0.6651, 0.7746, 0.9044, 0.7024, 0.9997, 0.7438, 0.9109, 0.7188, 0.9416, 0.7344, 0.9725, 0.75, 0.9297, 0.75, 0.8477, 0.7014, 0.8594, 0.7188, 0.8455, 0.7214, 0.6193, 0.7344, 0.5731, 0.7341, 0.5685, 0.7188, 0.6362, 0.7188, 0.801, 0.6397, 0.8597, 0.5844, 0.8358, 0.6182, 0.9926, 0.5744, 1.0, 0.6282, 0.8948, 0.6535, 0.553, 0.7031, 0.5781, 0.7031, 0.5685, 0.7188, 0.5888, 0.6875, 0.6491, 0.7085, 0.5781, 0.7031, 0.07859, 0.75, 0.05395, 0.7585, 0.05537, 0.7344, 0.08979, 0.7344, 0.5195, 0.8967, 0.6041, 0.9266, 0.5764, 1.004, 0.5821, 0.8296, 0.6166, 0.7986, 0.641, 0.8451, 0.7123, 0.8208, 0.7068, 0.9151, 0.68, 0.8644, 0.3943, 0.7031, 0.3082, 0.7347, 0.2656, 0.7188, 0.1519, 0.7029, 0.1239, 0.7188, 0.09126, 0.7178, 0.0922, 0.642, 0.1519, 0.7029, 0.09126, 0.7178, 0.1875, 0.8664, 0.1848, 0.803, 0.2031, 0.8243, 0.2031, 0.8606, 0.0979, 0.9076, 0.06745, 0.9974, 0.06304, 0.9456, 0.1104, 0.8125, 0.1094, 0.8386, 0.09614, 0.8257, 0.09375, 0.8438, 0.09375, 0.869, 0.06403, 0.8735, 0.1112, 0.3281, 0.09455, 0.3111, 0.1258, 0.2996, 0.125, 0.3281, 0.09375, 0.1919, 0.1139, 0.184, 0.1094, 0.2083, 0.1875, 0.06644, 0.2031, 0.0589, 0.2031, 0.1159, 0.2189, -0.001944, 0.2188, 0.161, 0.2031, 0.1159, 0.1112, 0.3281, 0.06393, 0.3281, 0.07885, 0.3125, 0.09455, 0.3111, 0.07355, 0.3594, 0.07429, 0.3438, 0.09375, 0.3438, 0.1081, 0.3594, 0.2464, 0.342, 0.2181, 0.3444, 0.2188, 0.3033, 0.2344, 0.3315, 0.8476, 0.2218, 0.8745, 0.1691, 0.8817, 0.1808, 0.875, 0.2198, 0.1809, 0.3059, 0.2031, 0.3093, 0.2031, 0.3376, 0.2031, 0.3376, 0.2181, 0.3444, 0.1918, 0.3637, 0.9997, 0.08178, 0.9844, 0.08486, 0.9781, 0.06875, 1.0, 0.05681, 0.8395, 0.1647, 0.8169, 0.2519, 0.8125, 0.1555, 0.8437, -0.0002848, 0.8528, 0.0809, 0.8281, 0.09425, 0.7128, 0.1582, 0.6779, 0.1178, 0.679, -6.286e-05, 0.7031, 9.97e-07, 0.9699, 0.05175, 0.9333, 0.1309, 0.9426, 0.08249, 0.9616, 0.1009, 0.9531, 0.1389, 0.9333, 0.1309, 0.6413, 0.06686, 0.6535, 0.1256, 0.5488, 0.0562, 0.6535, 0.1256, 0.6029, 0.1709, 0.5488, 0.0562, 0.7187, 0.0002899, 0.7344, 0.0005037, 0.7344, 0.1917, 0.7137, 0.3434, 0.7152, 0.3281, 0.7344, 0.326, 0.7493, 0.3337, 0.6529, 0.4198, 0.5926, 0.6574, 0.5798, 0.4135, 0.8281, 0.3438, 0.8125, 0.351, 0.8125, 0.3281, 0.8281, 0.3281, 0.8766, 0.4281, 0.9374, 0.4622, 0.8864, 0.5225, 0.8591, 0.3125, 0.8476, 0.34, 0.8438, 0.316, 0.8281, 0.3281, 0.8125, 0.3281, 0.8125, 0.3125, 0.8281, 0.3125, 0.8352, 0.384, 0.8108, 0.3876, 0.8125, 0.351, 0.8281, 0.3594, 0.8438, 0.3594, 0.8281, 0.3594, 0.8281, 0.3438, 0.8476, 0.34, 0.8125, 0.351, 0.8281, 0.3438, 0.8281, 0.3594, 0.9993, 0.8528, 0.891, 0.7968, 0.8891, 0.7787, 0.9555, 0.791, 0.9554, 0.3281, 1.0, 0.3179, 1.0, 0.3437, 0.9306, 0.3132, 0.9616, 0.3125, 0.9554, 0.3281, 0.3038, 0.3225, 0.3329, 0.2982, 0.2918, 0.3438, 0.2921, 0.8537, 0.4247, 0.9963, 0.3275, 1.0, 0.3905, 0.8077, 0.4655, 0.7982, 0.4445, 0.889, 0.8438, 0.9996, 0.8527, 0.8965, 0.8721, 0.998, 0.8125, 0.9575, 0.8281, 0.9144, 0.8281, 1.0, 0.8125, 0.8683, 0.8343, 0.8403, 0.8281, 0.9144, 0.9006, 0.8904, 0.8845, 0.89, 0.8709, 0.8499, 0.8908, 0.8409, 0.9375, 0.8594, 0.891, 0.7968, 1.0, 0.9178, 0.9062, 0.8317, 0.891, 0.7968, 0.9219, 0.8492, 0.867, 0.8199, 0.8906, 0.8139, 0.8908, 0.8409, 0.8906, 0.8139, 0.891, 0.7968, 0.9062, 0.8317, 0.875, 0.8125, 0.875, 0.7969, 0.891, 0.7968, 0.8906, 0.8139, 0.8908, 0.8409, 0.9062, 0.8317, 0.9141, 0.8672, 0.9062, 0.75, 0.9297, 0.75, 0.9007, 0.7879, 0.891, 0.7968, 0.875, 0.7969, 0.875, 0.7812, 0.8891, 0.7787, 0.9616, 0.7656, 0.9375, 0.7656, 0.9297, 0.75, 0.9725, 0.75, 0.9616, 0.7656, 1.0, 0.7656, 0.9816, 0.7813, 0.9725, 0.75, 1.0, 0.7656, 0.9616, 0.7656, 0.9375, 0.7656, 0.9616, 0.7656, 0.9555, 0.791, 0.7812, 0.8318, 0.7812, 0.7931, 0.7969, 0.8071, 0.7969, 0.8369, 0.7656, 0.8953, 0.7656, 0.7885, 0.7812, 0.8318, 0.7812, 0.865, 0.7812, 0.7931, 0.7812, 0.8318, 0.7656, 0.7885, 0.7656, 0.7885, 0.7656, 0.8953, 0.75, 0.864, 0.7812, 0.7685, 0.751, 0.7731, 0.7656, 0.7439, 0.7812, 0.75, 0.7491, 0.7294, 0.7656, 0.7439, 0.751, 0.7731, 0.867, 0.8199, 0.8709, 0.8499, 0.8088, 0.7234, 0.8265, 0.7455, 0.7812, 0.7685, 0.7812, 0.7931, 0.7656, 0.7885, 0.8088, 0.7234, 0.8438, 0.75, 0.8265, 0.7455, 0.8127, 0.7884, 0.8088, 0.7234, 0.8709, 0.8499, 0.2718, 0.3609, 0.2367, 0.36, 0.2464, 0.342, 0.2658, 0.3396, 0.7656, 0.8953, 0.7933, 1.0, 0.75, 0.9985, 0.7969, 0.8635, 0.7969, 0.9116, 0.7812, 0.9131, 0.7812, 0.865, 0.7812, 0.9131, 0.7656, 0.8953, 0.8281, 0.9144, 0.8527, 0.8965, 0.8438, 0.9996, 0.3082, 0.7347, 0.4655, 0.7982, 0.3905, 0.8077, 0.3082, 0.7347, 0.4883, 0.7598, 0.4655, 0.7982, 0.2503, 0.8119, 0.2656, 0.7975, 0.2656, 0.8784, 0.2656, 0.7975, 0.2921, 0.8537, 0.2853, 0.8848, 0.2767, 0.7529, 0.2656, 0.7975, 0.25, 0.746, 0.2767, 0.7529, 0.2921, 0.8537, 0.2656, 0.7975, 0.3082, 0.7347, 0.3905, 0.8077, 0.338, 0.8026, 0.3082, 0.7347, 0.338, 0.8026, 0.2672, 0.7346, 0.2853, 0.8848, 0.2921, 0.8537, 0.3275, 1.0, 0.2503, 0.8119, 0.2656, 0.8784, 0.2603, 0.9995, 0.2656, 0.8784, 0.2853, 0.8848, 0.2877, 1.0, 0.2658, 0.3396, 0.3038, 0.3225, 0.2918, 0.3438, 0.8677, 0.3438, 0.8476, 0.34, 0.892, 0.3263, 0.9081, 0.3438, 0.2658, 0.3396, 0.2918, 0.3438, 0.2718, 0.3609, 0.2656, 0.2703, 0.2812, 0.2043, 0.2844, 0.2953, 0.2464, 0.342, 0.2656, 0.2703, 0.2658, 0.3396, 0.2844, 0.2953, 0.3615, 0.228, 0.3329, 0.2982, 0.2718, 0.3609, 0.2723, 0.438, 0.25, 0.3907, 0.9306, 0.3132, 0.9554, 0.3281, 0.9142, 0.3281, 0.8879, 0.3643, 0.875, 0.3594, 0.8677, 0.3438, 0.9081, 0.3438, 0.887, 0.2849, 0.859, 0.2652, 0.875, 0.2656, 0.8861, 0.2588, 0.7532, 0.3594, 0.7589, 0.3305, 0.7812, 0.342, 0.7813, 0.3598, 0.9106, 0.2472, 0.9519, 0.2656, 0.8861, 0.2588, 0.9997, 0.25, 0.9992, 0.2657, 0.9383, 0.274, 0.9992, 0.2312, 0.9383, 0.274, 0.9519, 0.2656, 0.7969, 0.3284, 0.7969, 0.36, 0.7812, 0.342, 0.8125, 0.3125, 0.8125, 0.3281, 0.7969, 0.3284, 0.7589, 0.3305, 0.7812, 0.3022, 0.7812, 0.342, 0.7589, 0.3305, 0.7493, 0.3337, 0.75, 0.2917, 0.7832, 0.2696, 0.75, 0.2917, 0.7812, 0.2465, 0.7832, 0.2696, 0.8594, 0.2812, 0.8438, 0.2812, 0.8439, 0.2663, 0.859, 0.2652, 0.875, 0.2656, 0.859, 0.2652, 0.8633, 0.2461, 0.8861, 0.2588, 0.8633, 0.2461, 0.859, 0.2652, 0.8439, 0.2663, 0.7812, 0.403, 0.7813, 0.3598, 0.7969, 0.36, 0.8108, 0.3876, 0.8476, 0.2218, 0.8281, 0.2854, 0.8169, 0.2519, 0.8281, 0.2854, 0.8281, 0.3125, 0.8125, 0.3125, 0.8281, 0.2854, 0.8438, 0.2812, 0.8438, 0.2969, 0.8108, 0.3876, 0.8025, 0.4095, 0.7812, 0.403, 0.9048, 0.1088, 0.9084, 0.06549, 0.9335, 0.0577, 0.9219, 0.1229, 0.7532, 0.3594, 0.7813, 0.3598, 0.7812, 0.403, 0.8496, 0.3703, 0.8766, 0.4281, 0.8352, 0.384, 0.8352, 0.384, 0.8766, 0.4281, 0.8025, 0.4095, 0.6758, 0.3043, 0.7152, 0.3281, 0.7137, 0.3434, 0.6647, 0.2486, 0.6957, 0.2873, 0.6758, 0.3043, 0.6957, 0.2873, 0.6995, 0.2178, 0.7273, 0.2796, 0.6758, 0.3043, 0.6957, 0.2873, 0.7185, 0.3106, 0.6957, 0.2873, 0.7273, 0.2796, 0.7185, 0.3106, 0.4331, 0.02449, 0.609, 0.001335, 0.5488, 0.0562, 0.5488, 0.0562, 0.6029, 0.1709, 0.5759, 0.2324, 0.9699, 0.05175, 0.9754, 0.001415, 1.0, 0.0, 1.0, 0.02669, 0.8936, 0.0002852, 0.9084, 0.06549, 0.8692, 0.09381, 0.8125, 0.07109, 0.8125, -7.123e-06, 0.8281, 0.0003945, 0.8281, 0.09425, 0.7774, 0.08712, 0.7969, 0.056, 0.7969, 0.1031, 0.75, 0.2074, 0.7774, 0.08712, 0.7801, 0.1503, 0.1263, 0.3438, 0.125, 0.3281, 0.1406, 0.3281, 0.1406, 0.3438, 0.75, 0.2074, 0.7805, 0.192, 0.7812, 0.2465, 0.75, 0.2074, 0.7801, 0.1503, 0.7805, 0.192, 0.8692, 0.09381, 0.8745, 0.1691, 0.8395, 0.1647, 0.8281, 0.09425, 0.8395, 0.1647, 0.8125, 0.1555, 0.1719, 0.322, 0.1719, 0.347, 0.1562, 0.3401, 0.1719, 0.322, 0.1809, 0.3059, 0.1875, 0.3357, 0.1406, 0.3281, 0.125, 0.3281, 0.1258, 0.2996, 0.1499, 0.3117, 0.1562, 0.3594, 0.1405, 0.3594, 0.1406, 0.3438, 0.1562, 0.3401, 0.1263, 0.3438, 0.1406, 0.3438, 0.1405, 0.3594, 0.1562, 0.2656, 0.1385, 0.2656, 0.1406, 0.2481, 0.163, 0.2555, 0.1385, 0.2656, 0.1406, 0.2812, 0.1099, 0.2812, 0.1258, 0.2996, 0.1099, 0.2812, 0.1406, 0.2812, 0.1406, 0.2969, 0.1258, 0.2996, 0.1406, 0.2969, 0.1499, 0.3117, 0.1406, 0.2969, 0.1406, 0.2812, 0.1562, 0.2812, 0.1499, 0.3117, 0.06393, 0.3281, 0.03986, 0.3281, 0.04581, 0.3125, 0.07885, 0.3125, 0.1875, 0.2908, 0.2031, 0.2501, 0.2031, 0.3093, 0.03986, 0.3281, -4.947e-05, 0.3281, 0.000275, 0.3125, 0.04581, 0.3125, 0.05484, 0.2805, 0.0189, 0.265, 0.02708, 0.236, 0.06359, 0.2496, 0.0313, 0.2812, 0.0, 0.2812, 0.0, 0.2623, 0.0189, 0.265, 0.1094, 0.2656, 0.08611, 0.2656, 0.09483, 0.2511, 0.1099, 0.2505, 0.0, 0.2812, 0.0313, 0.2812, 0.001043, 0.2969, 0.1385, 0.2656, 0.1094, 0.2656, 0.1099, 0.2505, 0.125, 0.25, 0.1875, 0.06644, 0.1875, 0.0001648, 0.2031, -0.000476, 0.2031, 0.0589, 0.07375, 0.2948, 0.1099, 0.2812, 0.09455, 0.3111, 0.04303, 0.4308, 0.06749, 0.4677, 9.62e-05, 0.4348, 9.62e-05, 0.4348, 0.08229, 0.3745, 0.04303, 0.4308, 0.08229, 0.3745, 0.1483, 0.3948, 0.04303, 0.4308, 0.1561, 0.001376, 0.1719, 0.0008276, 0.1719, 0.09783, 0.1346, 0.06842, 0.1561, 0.001376, 0.1506, 0.144, 0.114, 0.0004941, 0.1561, 0.001376, 0.1346, 0.06842, 0.0323, 0.1417, -0.00277, 0.1279, 0.0, 0.09533, 0.02393, 0.1177, 0.01562, 0.0781, 0.04411, 0.07674, 0.05429, 0.1152, 0.1099, 0.2505, -0.000622, 0.1657, -0.00277, 0.1279, 0.07835, 0.2033, 0.0, 0.09533, 0.01562, 0.0781, 0.02393, 0.1177, 0.0, 0.02678, 0.01733, 0.003487, 0.04411, 0.07674, 0.0, 0.04723, 0.04411, 0.07674, 0.01562, 0.0781, -0.000622, 0.1657, 0.09483, 0.2511, 0.07119, 0.2431, -0.000622, 0.1657, 0.1099, 0.2505, 0.09483, 0.2511, 0.02708, 0.236, 0.0189, 0.265, 0.0, 0.2623, 0.0323, 0.1417, 0.04688, 0.1335, 0.05629, 0.1657, 0.05429, 0.1152, 0.0625, 0.1455, 0.04688, 0.1335, 0.09246, 0.168, 0.0625, 0.1455, 0.05429, 0.1152, 0.04411, 0.07674, 0.0791, 0.0982, 0.09791, 0.08603, 0.1158, 0.1552, 0.0625, 0.1455, 0.09246, 0.168, 0.07812, 0.1617, 0.25, 0.2325, 0.25, 0.00165, 0.2656, 0.001469, 0.2656, 0.2169, 0.05629, 0.1657, 0.07812, 0.1617, 0.07812, 0.1875, 0.1399, 0.8155, 0.125, 0.8221, 0.125, 0.7969, 0.1406, 0.7969, 0.2812, 0.2043, 0.3014, 0.1593, 0.2844, 0.2953, 0.2656, 0.2169, 0.2656, 0.2703, 0.25, 0.2325, 0.2977, 0.1149, 0.3014, 0.1593, 0.2812, 0.1513, 0.2812, 0.1513, 0.2812, 0.2043, 0.2656, 0.2169, 0.1848, 0.803, 0.1622, 0.9151, 0.1383, 0.8683, 0.1719, 0.7604, 0.1812, 0.7758, 0.1562, 0.7758, 0.1875, 0.7458, 0.1812, 0.7758, 0.1719, 0.7604, 0.1607, 0.75, 0.1562, 0.7758, 0.1434, 0.7644, 0.1562, 0.7969, 0.1406, 0.7969, 0.1374, 0.78, 0.1562, 0.7758, 0.1848, 0.803, 0.1812, 0.7758, 0.2031, 0.7491, 0.2031, 0.7864, 0.03125, 0.7656, -8.724e-05, 0.7656, -4.505e-05, 0.75, 0.04365, 0.75, 0.2188, 0.7514, 0.2188, 0.7758, 0.2031, 0.7491, 0.2031, 0.7864, 0.2031, 0.8243, 0.1848, 0.803, 0.2188, 0.7758, 0.2188, 0.8188, 0.2031, 0.7864, 0.05161, 0.8256, 0.1104, 0.8125, 0.000123, 0.8653, 0.0008021, 0.805, 0.05161, 0.8256, -0.0002336, 0.846, 0.0008021, 0.805, 0.0001532, 0.7812, 0.05422, 0.7734, 0.06384, 0.7893, 0.05422, 0.7734, 0.05395, 0.7585, 0.07859, 0.75, 0.1149, 0.7561, 0.1149, 0.7561, 0.1434, 0.7644, 0.06384, 0.7893, -0.0004596, 0.9494, -0.00213, 0.9184, 0.06403, 0.8735, 0.02415, 0.929, 0.05355, 0.927, 0.01671, 0.998, 0.02318, 0.953, 0.02415, 0.929, 0.02318, 0.953, -0.0004596, 0.9494, 0.02318, 0.953, 0.01671, 0.998, 0.0, 0.9794, 0.1104, 0.8125, -0.00213, 0.9184, 0.000123, 0.8653, 0.05355, 0.927, 0.06221, 0.9007, 0.1073, 0.8637, 0.06304, 0.9456, 0.07812, 0.8846, 0.1073, 0.8637, 0.06221, 0.9007, 0.09375, 0.869, 0.1073, 0.8637, 0.07812, 0.8846, 0.2656, 0.7188, 0.2498, 0.7188, 0.2465, 0.7031, 0.2671, 0.7031, 0.1278, 0.5052, 0.2013, 0.643, 0.0922, 0.642, 0.1597, 0.4451, 0.2013, 0.643, 0.1278, 0.5052, 0.0008022, 0.7317, 0.05537, 0.7344, -4.505e-05, 0.75, 0.3439, 0.4818, 0.4365, 0.4107, 0.4531, 0.6537, 0.2475, 0.6796, 0.2723, 0.438, 0.2697, 0.6605, 0.2671, 0.7031, 0.2465, 0.7031, 0.2475, 0.6796, 0.2695, 0.6874, 0.25, 0.746, 0.2498, 0.7188, 0.2656, 0.7188, 0.2672, 0.7346, 0.2672, 0.7346, 0.2767, 0.7529, 0.25, 0.746, 0.6166, 0.7986, 0.6127, 0.754, 0.6651, 0.7746, 0.641, 0.8451, 0.2475, 0.6796, 0.2697, 0.6605, 0.2695, 0.6874, 0.6902, 0.7992, 0.68, 0.8644, 0.641, 0.8451, 0.7795, 0.7269, 0.7491, 0.7294, 0.75, 0.703, 0.781, 0.7031, 0.7491, 0.7294, 0.751, 0.7731, 0.7338, 0.7567, 0.6902, 0.7992, 0.7338, 0.7567, 0.7123, 0.8208, 0.5225, 0.791, 0.5821, 0.8296, 0.5855, 0.8899, 0.4883, 0.7598, 0.5412, 0.7349, 0.5225, 0.791, 0.4961, 0.6871, 0.502, 0.4017, 0.5355, 0.6464, 0.502, 0.4017, 0.5798, 0.4135, 0.5355, 0.6464, 0.9974, 0.5066, 0.9926, 0.5744, 0.8597, 0.5844, 0.8477, 0.7014, 0.8358, 0.6182, 0.8597, 0.5844, 0.8723, 0.6989, 0.7491, 0.7294, 0.7795, 0.7269, 0.7656, 0.7439, 0.7512, 0.6677, 0.781, 0.7031, 0.75, 0.703, 0.6623, 0.7344, 0.6453, 0.7394, 0.6362, 0.7188, 0.6491, 0.7085, 0.801, 0.6397, 0.8358, 0.6182, 0.8281, 0.7035, 0.875, 0.7344, 0.8991, 0.7344, 0.9007, 0.7879, 0.8894, 0.7188, 0.8991, 0.7344, 0.875, 0.7344, 0.1719, 0.7188, 0.1562, 0.7188, 0.1519, 0.7029, 0.1873, 0.7009, 0.6533, 0.6724, 0.6611, 0.6875, 0.5888, 0.6875, 0.6533, 0.6724, 0.7314, 0.6713, 0.6611, 0.6875, 0.6938, 0.6441, 0.7314, 0.6713, 0.6533, 0.6724, 0.6041, 0.9266, 0.6444, 0.8937, 0.6658, 0.9296, 0.3943, 0.7031, 0.5258, 0.7187, 0.3082, 0.7347, 0.1149, 0.7561, 0.134, 0.7254, 0.1565, 0.7344, 0.1607, 0.75, 0.1703, 0.6553, 0.1873, 0.7009, 0.1519, 0.7029, 0.163, 0.2555, 0.1139, 0.184, 0.1158, 0.1552, 0.1501, 0.1954, 0.1099, 0.2505, 0.1032, 0.2282, 0.125, 0.2289, 0.125, 0.25, 0.1873, 0.7009, 0.2187, 0.7027, 0.2177, 0.7176, 0.1875, 0.9275, 0.1875, 1.0, 0.1719, 0.9559, 0.1383, 0.8683, 0.1558, 0.9991, 0.125, 0.9964, 0.2031, 0.8606, 0.2031, 0.9028, 0.1875, 0.8664, 0.2031, 0.9028, 0.2031, 0.9596, 0.1875, 0.9275, 0.92, 0.205, 0.9062, 0.2188, 0.896, 0.1989, 0.9219, 0.1866, 0.125, 0.2289, 0.163, 0.2555, 0.1406, 0.2481, 0.1875, 0.1353, 0.2031, 0.1159, 0.2031, 0.1895, 0.1405, 0.375, 0.1709, 0.375, 0.1483, 0.3948, 0.2153, 0.3978, 0.2367, 0.36, 0.2344, 0.4127, 0.1918, 0.3637, 0.2153, 0.3978, 0.1875, 0.3818, 0.1723, 0.4086, 0.2139, 0.4163, 0.2022, 0.4499, 0.92, 0.205, 0.9052, 0.2354, 0.9062, 0.2188, 0.9062, 0.1732, 0.8984, 0.1484, 0.9333, 0.1309, 0.9298, 0.1483, 0.896, 0.1989, 0.8906, 0.2327, 0.875, 0.2198, 0.8633, 0.2461, 0.8906, 0.2327, 0.8861, 0.2588, 0.8906, 0.2327, 0.9062, 0.2188, 0.9052, 0.2354, 0.9517, 0.1577, 0.9375, 0.1703, 0.9298, 0.1483, 0.9531, 0.1389, 0.9219, 0.1229, 0.9333, 0.1309, 0.8984, 0.1484, 0.8984, 0.1484, 0.8817, 0.1808, 0.8745, 0.1691, 0.92, 0.205, 0.9517, 0.1577, 0.9984, 0.112, 0.9052, 0.2354, 0.9688, 0.1227, 0.9517, 0.1577, 0.9531, 0.1389, 0.9517, 0.1577, 0.92, 0.205, 0.9375, 0.1703, 0.6535, 0.1256, 0.6779, 0.1178, 0.7128, 0.1582, 0.7114, 0.2096, 0.6535, 0.1256, 0.6647, 0.2486, 0.6029, 0.1709, 0.9216, 0.8864, 0.9006, 0.8904, 0.8908, 0.8409, 0.9141, 0.8672, 0.7348, 0.375, 0.7028, 0.3992, 0.5798, 0.4135, 0.7348, 0.375, 0.7532, 0.3594, 0.74, 0.4009, 1.0, 0.362, 1.0, 0.4211, 0.8766, 0.4281, 0.2947, 0.3845, 0.7348, 0.375, 0.502, 0.4017, 0.338, 0.8026, 0.3905, 0.8077, 0.4247, 0.9963, 0.9052, 0.2354, 0.9984, 0.112, 0.9992, 0.1454, 1.0, 0.1717, 0.8845, 0.89, 0.9006, 0.8904, 0.9045, 0.9346, 0.891, 0.7968, 0.9993, 0.8528, 1.0, 0.9178, 0.9375, 0.8775, 1.0, 0.9178, 0.9531, 0.8948, 0.9688, 0.9116, 1.0, 0.9178, 0.9844, 0.9284, 0.9045, 0.9346, 0.9006, 0.8904, 0.9304, 0.957, 0.1607, 0.75, 0.1565, 0.7344, 0.1719, 0.7344, 0.1719, 0.7604, 0.9298, 0.1483, 0.9219, 0.1866, 0.9062, 0.1732, 0.3615, 0.228, 0.5759, 0.2324, 0.4339, 0.2721, 0.1719, 0.9146, 0.1719, 0.9559, 0.1622, 0.9151, 0.1719, 0.9559, 0.1719, 0.9996, 0.1558, 0.9991, 0.1703, 0.6553, 0.2013, 0.643, 0.1873, 0.7009, 0.1565, 0.7344, 0.1562, 0.7188, 0.1719, 0.7188, 0.1719, 0.7344, 0.1875, 0.7458, 0.1719, 0.7344, 0.1719, 0.7188, 0.1875, 0.7188, 0.6623, 0.7344, 0.6491, 0.7085, 0.7052, 0.7188, 0.7342, 0.7344, 0.5258, 0.7187, 0.4883, 0.7598, 0.3082, 0.7347, 0.75, 0.864, 0.75, 0.9985, 0.7344, 0.9064, 0.6623, 0.7344, 0.6651, 0.7746, 0.6453, 0.7394, 0.9297, 0.75, 0.9062, 0.75, 0.8991, 0.7344, 0.9416, 0.7344, 0.7969, 0.7527, 0.7812, 0.75, 0.7795, 0.7269, 0.7969, 0.709, 0.9109, 0.7188, 0.9416, 0.7344, 0.8991, 0.7344, 0.7813, 0.662, 0.801, 0.6397, 0.7969, 0.709, 0.5412, 0.7349, 0.5258, 0.7187, 0.5685, 0.7188, 0.5731, 0.7341, 0.7969, 0.709, 0.8125, 0.7027, 0.8088, 0.7234, 0.8025, 0.4095, 0.801, 0.6397, 0.7812, 0.403, 0.7344, 0.7969, 0.7338, 0.7567, 0.751, 0.7731, 0.7484, 0.8141, 0.5355, 0.6464, 0.5798, 0.4135, 0.5926, 0.6574, 0.5855, 0.8899, 0.6444, 0.8937, 0.6041, 0.9266, 0.5195, 0.8967, 0.5855, 0.8899, 0.6041, 0.9266, 0.5289, 0.9568, 0.5764, 1.004, 0.4896, 1.0, 0.7344, 0.7969, 0.7484, 0.8141, 0.7123, 0.8208, 0.02415, 0.929, 0.06403, 0.8735, 0.06221, 0.9007, 0.05355, 0.927, 0.6651, 0.7746, 0.6902, 0.7992, 0.641, 0.8451, 0.2697, 0.6605, 0.3265, 0.6547, 0.2695, 0.6874, 0.2656, 0.7188, 0.3082, 0.7347, 0.2672, 0.7346, 0.0008022, 0.7317, 0.09126, 0.7178, 0.05537, 0.7344, -0.0002136, 0.5564, 0.0922, 0.642, 0.001207, 0.6605, 0.1383, 0.8683, 0.125, 0.9964, 0.1022, 0.9328, 0.05161, 0.8256, 0.06384, 0.7893, 0.1434, 0.7644, 0.1374, 0.78, 0.06304, 0.9456, 0.04705, 0.9987, 0.03125, 0.9997, 0.2344, 0.8072, 0.2188, 0.8188, 0.2188, 0.7758, 0.2344, 0.7512, 0.06384, 0.7893, 0.05161, 0.8256, 0.0008021, 0.805, 0.1104, 0.8125, 0.09614, 0.8257, -0.00213, 0.9184, 0.2503, 0.8119, 0.2344, 0.8072, 0.2344, 0.7512, 0.25, 0.746, 0.1399, 0.8155, 0.1562, 0.7969, 0.1812, 0.7758, 0.1848, 0.803, 0.02393, 0.1177, 0.03125, 0.09888, 0.05429, 0.1152, 0.04688, 0.1335, 0.3477, 0.05349, 0.4149, 0.1572, 0.3615, 0.228, 0.2969, 0.0001527, 0.2977, 0.1149, 0.2812, 0.0006363, 0.09246, 0.168, 0.1158, 0.1552, 0.1139, 0.184, 0.2344, 0.3315, 0.2344, 0.2714, 0.25, 0.2722, 0.2464, 0.342, 0.1719, 0.0008276, 0.1875, 0.0001648, 0.1875, 0.06644, 0.1719, 0.09783, 0.1875, 0.06644, 0.1875, 0.1353, 0.0313, 0.2812, 0.05484, 0.2805, 0.04605, 0.2969, 0.05484, 0.2805, 0.07375, 0.2948, 0.04605, 0.2969, -7.933e-06, 0.3484, 0.07355, 0.3594, 0.08229, 0.3745, 0.04457, 0.3438, 0.07355, 0.3594, -7.933e-06, 0.3484, 0.2344, 0.2714, 0.2344, 0.3315, 0.2188, 0.3033, 0.7969, 0.205, 0.7805, 0.192, 0.7801, 0.1503, 0.7969, 0.1516, 0.1499, 0.3117, 0.1809, 0.3059, 0.1719, 0.322, 0.1562, 0.2812, 0.163, 0.2555, 0.1809, 0.3059, 0.1562, 0.3594, 0.1719, 0.347, 0.1709, 0.375, 0.1719, 0.347, 0.1875, 0.3357, 0.1918, 0.3637, 0.7969, 0.2602, 0.7969, 0.205, 0.8125, 0.1555, 0.8169, 0.2519, 0.7969, 0.205, 0.7969, 0.2602, 0.7812, 0.2465, 0.8125, 0.07109, 0.7969, 0.056, 0.7969, -0.0004048, 0.8125, -7.123e-06, 0.8717, 0.002046, 0.8528, 0.0809, 0.8437, -0.0002848, 0.7812, -0.002461, 0.7969, -0.0004048, 0.7969, 0.056, 0.7969, 0.1516, 0.7801, 0.1503, 0.7774, 0.08712, 0.7969, 0.1031, 0.8591, 0.3125, 0.8438, 0.316, 0.8438, 0.2969, 0.8594, 0.2969, 0.8125, 0.07109, 0.8125, 0.1555, 0.7969, 0.1031, 1.0, 0.02669, 0.9781, 0.06875, 0.9699, 0.05175, 0.9499, 0.00864, 0.9335, 0.0577, 0.9084, 0.06549, 0.9426, 0.08249, 0.9333, 0.1309, 0.9219, 0.1229, 0.6413, 0.06686, 0.679, -6.286e-05, 0.6779, 0.1178, 0.7185, 0.3106, 0.7273, 0.2796, 0.7344, 0.326, 0.8594, 0.2969, 0.8438, 0.2969, 0.8438, 0.2812, 0.8594, 0.2812, 0.7812, 0.3022, 0.7832, 0.2696, 0.7969, 0.2602, 0.7969, 0.3284, 0.8594, 0.2812, 0.859, 0.2652, 0.887, 0.2849, 0.7969, 0.3284, 0.7969, 0.2602, 0.8169, 0.2519, 0.8125, 0.3125, 0.9306, 0.3132, 0.9992, 0.2657, 0.9996, 0.2812, 1.0, 0.2969, 1.0, 0.2969, 1.0, 0.3179, 0.9616, 0.3125, 0.8594, 0.7969, 0.8265, 0.7455, 0.875, 0.7812, 0.875, 0.7969, 0.9383, 0.274, 0.9306, 0.3132, 0.892, 0.3263, 0.2947, 0.3845, 0.4365, 0.4107, 0.3439, 0.4818, 0.8527, 0.8965, 0.8845, 0.89, 0.8905, 1.0, 0.7969, 0.9116, 0.7969, 0.9678, 0.7812, 0.9131, 0.7969, 0.8071, 0.7812, 0.7931, 0.7812, 0.7685, 0.7969, 0.7527, 0.7812, 0.865, 0.7812, 0.8318, 0.7969, 0.8369, 0.7969, 0.8635, 0.8496, 0.3703, 0.8438, 0.3594, 0.8476, 0.34, 0.8677, 0.3438, 0.9555, 0.791, 0.9993, 0.7969, 0.9991, 0.8162, 0.9816, 0.7813, 1.0, 0.7812, 0.9993, 0.7969, 0.9219, 0.8492, 0.891, 0.7968, 0.9375, 0.8594, 0.8343, 0.8403, 0.8709, 0.8499, 0.8527, 0.8965, 0.2918, 0.3438, 0.4482, 0.3384, 0.2718, 0.3609, 1.0, 0.3437, 1.0, 0.362, 0.8879, 0.3643, 0.7318, 0.3594, 0.7493, 0.3337, 0.7589, 0.3305, 0.7532, 0.3594, 0.9997, 0.08178, 0.9688, 0.1227, 0.9616, 0.1009, 0.9844, 0.08486, 0.9997, 0.08178, 0.9984, 0.112, 0.9688, 0.1227, 0.2367, 0.36, 0.2188, 0.3594, 0.2181, 0.3444, 0.2464, 0.342, 0.875, 0.2198, 0.8633, 0.2461, 0.8439, 0.2663, 0.1073, 0.8637, 0.09375, 0.869, 0.09375, 0.8438, 0.1094, 0.8386, 0.1081, 0.3594, 0.1405, 0.375, 0.08229, 0.3745, 0.09375, 0.3438, 0.1263, 0.3438, 0.1081, 0.3594, 0.3477, 0.05349, 0.4331, 0.02449, 0.4149, 0.1572, 0.2188, 0.8188, 0.2344, 0.8072, 0.2503, 0.8119, 0.07859, 0.75, 0.08979, 0.7344, 0.1094, 0.7344, 0.1149, 0.7561, 0.1399, 0.8155, 0.0979, 0.9076, 0.1073, 0.8637, 0.2344, 0.4127, 0.2475, 0.6796, 0.2187, 0.7027, 0.2344, 0.4127, 0.25, 0.3907, 0.2475, 0.6796, 0.1094, 0.7344, 0.08979, 0.7344, 0.09126, 0.7178, 0.1239, 0.7188, 0.875, 0.7344, 0.8455, 0.7214, 0.8594, 0.7188, 0.8894, 0.7188, 0.502, 0.4017, 0.4961, 0.6871, 0.4531, 0.6537, 0.7052, 0.7188, 0.7491, 0.7294, 0.7342, 0.7344, 0.2498, 0.7188, 0.2344, 0.7512, 0.2188, 0.7514, 0.2188, 0.914, 0.2503, 0.8119, 0.2055, 1.0, 0.2344, 0.1678, 0.2344, 0.2714, 0.2188, 0.2421])
me_plane.use_remesh_fix_poles = True
me_plane.use_remesh_preserve_attributes = False
me_plane.use_mirror_vertex_groups = False
me_plane.update()

# ---- objects
ob_plane = bpy.data.objects.new('Plane', me_plane)

# ---- transforms, parenting, visibility, modifiers, constraints
ob_plane.location = (3.46, 55.59, 0.06717)
ob_plane.scale = (4.89, 3.124, 4.89)
ob_plane.lineart.crease_threshold = 0.0

# ---- collection membership
col_collection.objects.link(ob_plane)

# ---- scene / render settings (as saved in the file)
scene.frame_start = 1; scene.frame_end = 250; scene.frame_set(95)
scene.render.engine = 'BLENDER_EEVEE_NEXT'
scene.cycles.use_denoising = False
scene.cycles.samples = 128
scene.cycles.sampling_pattern = 'TABULATED_SOBOL'
scene.cycles.use_adaptive_sampling = False
scene.cycles.use_light_tree = False
scene.view_settings.view_transform = 'Filmic'
bpy.context.view_layer.update()

# ---- added for rendering (the .blend has no active camera and no usable light): camera, sun
cam_auto = bpy.data.cameras.new('AutoCamera')
cam_auto.lens = 50.0
cam_auto.sensor_width = 36.0
cam_auto.clip_end = 1000.0
ob_auto_camera = bpy.data.objects.new('AutoCamera', cam_auto)
scene.collection.objects.link(ob_auto_camera)
ob_auto_camera.location = (11.078, 46.3719, 5.92834)
ob_auto_camera.rotation_euler = (1.09748, -7.21219e-08, 0.694738)
scene.camera = ob_auto_camera
light_auto_sun = bpy.data.lights.new('AutoSun', 'SUN')
light_auto_sun.energy = 3.0
light_auto_sun.angle = 0.0523599
ob_auto_sun = bpy.data.objects.new('AutoSun', light_auto_sun)
scene.collection.objects.link(ob_auto_sun)
ob_auto_sun.rotation_euler = (0.872665, 0.174533, 0.523599)
bpy.context.view_layer.update()
